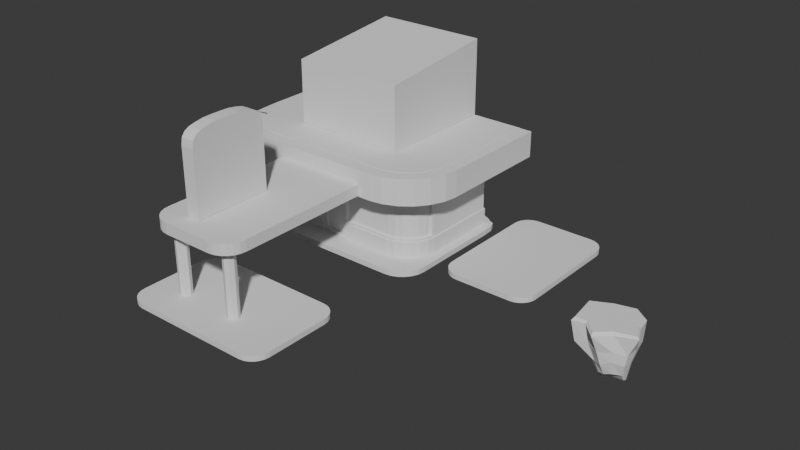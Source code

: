 # Source: 004_MainCabinDetail.blend  (saved by Blender 4.4.30; exported with 4.5.12 LTS)
import bpy
from mathutils import Matrix  # noqa: F401  (used for matrix-valued properties, if any)

bpy.ops.wm.read_factory_settings(use_empty=True)
scene = bpy.context.scene
scene.name = 'Scene'

# ---- collections
col_collection = bpy.data.collections.new('Collection'); scene.collection.children.link(col_collection)

# ---- world
world_world = bpy.data.worlds.new('World'); scene.world = world_world
world_world.use_nodes = True; world_world.node_tree.nodes.clear()
_N = world_world.node_tree.nodes; _L = world_world.node_tree.links
n0 = _N.new('ShaderNodeOutputWorld'); n0.name = 'World Output'; n0.location = (300, 300)
n1 = _N.new('ShaderNodeBackground'); n1.name = 'Background'; n1.location = (10, 300)
n1.inputs[0].default_value = (0.05088, 0.05088, 0.05088, 1.0)
_L.new(n1.outputs[0], n0.inputs[0])
n0.is_active_output = True
world_world.color = (0.05088, 0.05088, 0.05088)
world_world.sun_shadow_jitter_overblur = 0.0

# ---- meshes
me_cube = bpy.data.meshes.new('Cube')
me_cube.from_pydata([(-0.9658, -0.7679, 0.1), (-1.015, -0.649, 0.1), (-1.032, -0.5215, 0.1), (-1.032, 1.366, 0.1), (2.915, 1.289, 0.0), (2.423, 1.782, 0.0), (2.899, 1.493, 0.0), (2.849, 1.612, 0.0), (2.771, 1.637, 0.0), (2.669, 1.716, 0.0), (2.55, 1.765, 0.0), (-1.032, 1.366, 0.0), (-0.5391, 1.782, 0.0), (-1.015, 1.493, 0.0), (-0.9658, 1.612, 0.0), (-0.8875, 1.637, 0.0), (-0.7855, 1.716, 0.0), (-0.6667, 1.765, 0.0), (2.423, -1.014, 0.0), (2.915, -0.5215, 0.0), (2.55, -0.9974, 0.0), (2.669, -0.9482, 0.0), (2.771, -0.8699, 0.0), (2.849, -0.7679, 0.0), (2.899, -0.649, 0.0), (-1.032, -0.5215, 0.0), (-0.5391, -1.014, 0.0), (-1.015, -0.649, 0.0), (-0.9658, -0.7679, 0.0), (-0.8875, -0.8699, 0.0), (-0.7855, -0.9482, 0.0), (-0.6667, -0.9974, 0.0), (3.493, -0.3774, 0.0), (3.169, -0.05341, 0.0), (3.409, -0.3664, 0.0), (3.331, -0.334, 0.0), (3.263, -0.2825, 0.0), (3.212, -0.2154, 0.0), (3.18, -0.1373, 0.0), (4.924, -0.05341, 0.0), (4.6, -0.3774, 0.0), (4.913, -0.1373, 0.0), (4.88, -0.2154, 0.0), (4.829, -0.2825, 0.0), (4.762, -0.334, 0.0), (4.684, -0.3664, 0.0), (3.493, 2.21, 0.0), (3.169, 1.886, 0.0), (3.409, 2.199, 0.0), (3.331, 2.167, 0.0), (3.263, 2.116, 0.0), (3.212, 2.048, 0.0), (3.18, 1.97, 0.0), (4.6, 2.21, 0.0), (4.924, 1.886, 0.0), (4.684, 2.199, 0.0), (4.762, 2.167, 0.0), (4.829, 2.116, 0.0), (4.88, 2.048, 0.0), (4.913, 1.97, 0.0), (0.117, -2.529, 0.0), (-0.2236, -2.869, 0.0), (0.02886, -2.54, 0.0), (-0.05329, -2.574, 0.0), (-0.1238, -2.629, 0.0), (-0.178, -2.699, 0.0), (-0.212, -2.781, 0.0), (0.117, -4.431, 0.0), (-0.2236, -4.09, 0.0), (0.02886, -4.419, 0.0), (-0.05329, -4.385, 0.0), (-0.1238, -4.331, 0.0), (-0.178, -4.261, 0.0), (-0.212, -4.178, 0.0), (2.756, -2.869, 0.0), (2.415, -2.529, 0.0), (2.744, -2.781, 0.0), (2.71, -2.699, 0.0), (2.656, -2.629, 0.0), (2.586, -2.574, 0.0), (2.504, -2.54, 0.0), (2.415, -4.431, 0.0), (2.756, -4.09, 0.0), (2.504, -4.419, 0.0), (2.586, -4.385, 0.0), (2.656, -4.331, 0.0), (2.71, -4.261, 0.0), (2.744, -4.178, 0.0), (-0.8875, -0.8699, 0.1), (-0.7855, -0.9482, 0.1), (-0.6667, -0.9974, 0.1), (-0.5391, -1.014, 0.1), (2.423, -1.014, 0.1), (2.55, -0.9974, 0.1), (2.669, -0.9482, 0.1), (2.771, -0.8699, 0.1), (2.849, -0.7679, 0.1), (2.899, -0.649, 0.1), (2.915, -0.5215, 0.1), (2.915, 1.289, 0.1), (2.899, 1.493, 0.1), (2.849, 1.612, 0.1), (2.771, 1.637, 0.1), (2.669, 1.716, 0.1), (2.55, 1.765, 0.1), (2.423, 1.782, 0.1), (-0.5391, 1.782, 0.1), (-0.6667, 1.765, 0.1), (-0.7855, 1.716, 0.1), (-0.8875, 1.637, 0.1), (-0.9658, 1.612, 0.1), (-1.015, 1.493, 0.1), (3.169, 1.886, 0.1), (3.169, -0.05341, 0.1), (3.18, -0.1373, 0.1), (3.212, -0.2154, 0.1), (3.263, -0.2825, 0.1), (3.331, -0.334, 0.1), (3.409, -0.3664, 0.1), (3.493, -0.3774, 0.1), (4.6, -0.3774, 0.1), (4.684, -0.3664, 0.1), (4.762, -0.334, 0.1), (4.829, -0.2825, 0.1), (4.88, -0.2154, 0.1), (4.913, -0.1373, 0.1), (4.924, -0.05341, 0.1), (4.924, 1.886, 0.1), (4.913, 1.97, 0.1), (4.88, 2.048, 0.1), (4.829, 2.116, 0.1), (4.762, 2.167, 0.1), (4.684, 2.199, 0.1), (4.6, 2.21, 0.1), (3.493, 2.21, 0.1), (3.409, 2.199, 0.1), (3.331, 2.167, 0.1), (3.263, 2.116, 0.1), (3.212, 2.048, 0.1), (3.18, 1.97, 0.1), (0.117, -4.431, 0.1), (2.415, -4.431, 0.1), (2.504, -4.419, 0.1), (2.586, -4.385, 0.1), (2.656, -4.331, 0.1), (2.71, -4.261, 0.1), (2.744, -4.178, 0.1), (2.756, -4.09, 0.1), (2.756, -2.869, 0.1), (2.744, -2.781, 0.1), (2.71, -2.699, 0.1), (2.656, -2.629, 0.1), (2.586, -2.574, 0.1), (2.504, -2.54, 0.1), (2.415, -2.529, 0.1), (0.117, -2.529, 0.1), (0.02886, -2.54, 0.1), (-0.05329, -2.574, 0.1), (-0.1238, -2.629, 0.1), (-0.178, -2.699, 0.1), (-0.212, -2.781, 0.1), (-0.2236, -2.869, 0.1), (-0.2236, -4.09, 0.1), (-0.212, -4.178, 0.1), (-0.178, -4.261, 0.1), (-0.1238, -4.331, 0.1), (-0.05329, -4.385, 0.1), (0.02886, -4.419, 0.1)], [], [(2, 1, 0, 88, 89, 90, 91, 92, 93, 94, 95, 96, 97, 98, 99, 100, 101, 102, 103, 104, 105, 106, 107, 108, 109, 110, 111, 3), (25, 11, 13, 14, 15, 16, 17, 12, 5, 10, 9, 8, 7, 6, 4, 19, 24, 23, 22, 21, 20, 18, 26, 31, 30, 29, 28, 27), (33, 47, 52, 51, 50, 49, 48, 46, 53, 55, 56, 57, 58, 59, 54, 39, 41, 42, 43, 44, 45, 40, 32, 34, 35, 36, 37, 38), (81, 67, 69, 70, 71, 72, 73, 68, 61, 66, 65, 64, 63, 62, 60, 75, 80, 79, 78, 77, 76, 74, 82, 87, 86, 85, 84, 83), (113, 114, 115, 116, 117, 118, 119, 120, 121, 122, 123, 124, 125, 126, 127, 128, 129, 130, 131, 132, 133, 134, 135, 136, 137, 138, 139, 112), (141, 142, 143, 144, 145, 146, 147, 148, 149, 150, 151, 152, 153, 154, 155, 156, 157, 158, 159, 160, 161, 162, 163, 164, 165, 166, 167, 140), (61, 68, 162, 161), (48, 49, 136, 135), (15, 14, 110, 109), (68, 73, 163, 162), (49, 50, 137, 136), (14, 13, 111, 110), (11, 25, 2, 3), (73, 72, 164, 163), (50, 51, 138, 137), (13, 11, 3, 111), (25, 27, 1, 2), (72, 71, 165, 164), (51, 52, 139, 138), (47, 33, 113, 112), (27, 28, 0, 1), (71, 70, 166, 165), (52, 47, 112, 139), (33, 38, 114, 113), (28, 29, 88, 0), (70, 69, 167, 166), (67, 81, 141, 140), (38, 37, 115, 114), (29, 30, 89, 88), (69, 67, 140, 167), (81, 83, 142, 141), (37, 36, 116, 115), (30, 31, 90, 89), (83, 84, 143, 142), (36, 35, 117, 116), (31, 26, 91, 90), (84, 85, 144, 143), (35, 34, 118, 117), (26, 18, 92, 91), (85, 86, 145, 144), (34, 32, 119, 118), (18, 20, 93, 92), (86, 87, 146, 145), (32, 40, 120, 119), (20, 21, 94, 93), (87, 82, 147, 146), (40, 45, 121, 120), (21, 22, 95, 94), (82, 74, 148, 147), (45, 44, 122, 121), (22, 23, 96, 95), (74, 76, 149, 148), (44, 43, 123, 122), (23, 24, 97, 96), (76, 77, 150, 149), (43, 42, 124, 123), (24, 19, 98, 97), (77, 78, 151, 150), (42, 41, 125, 124), (19, 4, 99, 98), (78, 79, 152, 151), (41, 39, 126, 125), (4, 6, 100, 99), (79, 80, 153, 152), (39, 54, 127, 126), (6, 7, 101, 100), (80, 75, 154, 153), (54, 59, 128, 127), (7, 8, 102, 101), (75, 60, 155, 154), (59, 58, 129, 128), (8, 9, 103, 102), (60, 62, 156, 155), (58, 57, 130, 129), (9, 10, 104, 103), (62, 63, 157, 156), (57, 56, 131, 130), (10, 5, 105, 104), (63, 64, 158, 157), (56, 55, 132, 131), (5, 12, 106, 105), (64, 65, 159, 158), (55, 53, 133, 132), (12, 17, 107, 106), (65, 66, 160, 159), (53, 46, 134, 133), (17, 16, 108, 107), (66, 61, 161, 160), (46, 48, 135, 134), (16, 15, 109, 108)])
_uv = me_cube.uv_layers.new(name='UVMap')
_uv.uv.foreach_set('vector', [0.0, 0.1826, 0.00428, 0.1354, 0.01683, 0.09131, 0.03679, 0.05349, 0.0628, 0.02447, 0.0931, 0.006222, 0.1256, 0.0, 0.8744, 0.0, 0.9069, 0.006222, 0.9372, 0.02447, 0.9632, 0.05349, 0.9832, 0.09131, 0.9957, 0.1354, 1.0, 0.1826, 1.0, 0.8174, 0.9957, 0.8646, 0.9832, 0.9087, 0.9632, 0.9465, 0.9372, 0.9755, 0.9069, 0.9938, 0.8744, 1.0, 0.1256, 1.0, 0.0931, 0.9938, 0.0628, 0.9755, 0.03679, 0.9465, 0.01683, 0.9087, 0.00428, 0.8646, 0.0, 0.8174, 0.0, 0.1826, 0.0, 0.8174, 0.00428, 0.8646, 0.01683, 0.9087, 0.03679, 0.9465, 0.0628, 0.9755, 0.0931, 0.9938, 0.1256, 1.0, 0.8744, 1.0, 0.9069, 0.9938, 0.9372, 0.9755, 0.9632, 0.9465, 0.9832, 0.9087, 0.9957, 0.8646, 1.0, 0.8174, 1.0, 0.1826, 0.9957, 0.1354, 0.9832, 0.09131, 0.9632, 0.05349, 0.9372, 0.02447, 0.9069, 0.006222, 0.8744, 0.0, 0.1256, 0.0, 0.0931, 0.006222, 0.0628, 0.02447, 0.03679, 0.05349, 0.01683, 0.09131, 0.00428, 0.1354, 0.0, 0.1252, 0.0, 0.8748, 0.00629, 0.9072, 0.02473, 0.9374, 0.05407, 0.9633, 0.0923, 0.9832, 0.1368, 0.9957, 0.1846, 1.0, 0.8154, 1.0, 0.8632, 0.9957, 0.9077, 0.9832, 0.9459, 0.9633, 0.9753, 0.9374, 0.9937, 0.9072, 1.0, 0.8748, 1.0, 0.1252, 0.9937, 0.09279, 0.9753, 0.0626, 0.9459, 0.03667, 0.9077, 0.01677, 0.8632, 0.004266, 0.8154, 0.0, 0.1846, 0.0, 0.1368, 0.004266, 0.0923, 0.01677, 0.05407, 0.03667, 0.02473, 0.0626, 0.00629, 0.09279, 0.0, 0.1143, 0.0, 0.8857, 0.006102, 0.9153, 0.02399, 0.9428, 0.05245, 0.9665, 0.08954, 0.9847, 0.1327, 0.9961, 0.1791, 1.0, 0.8209, 1.0, 0.8673, 0.9961, 0.9105, 0.9847, 0.9475, 0.9665, 0.976, 0.9428, 0.9939, 0.9153, 1.0, 0.8857, 1.0, 0.1143, 0.9939, 0.08473, 0.976, 0.05716, 0.9475, 0.03348, 0.9105, 0.01531, 0.8673, 0.003895, 0.8209, 0.0, 0.1791, 0.0, 0.1327, 0.003895, 0.08954, 0.01531, 0.05245, 0.03348, 0.02399, 0.05716, 0.006102, 0.08473, 0.0, 0.1252, 0.00629, 0.09279, 0.02473, 0.0626, 0.05407, 0.03667, 0.0923, 0.01677, 0.1368, 0.004266, 0.1846, 0.0, 0.8154, 0.0, 0.8632, 0.004266, 0.9077, 0.01677, 0.9459, 0.03667, 0.9753, 0.0626, 0.9937, 0.09279, 1.0, 0.1252, 1.0, 0.8748, 0.9937, 0.9072, 0.9753, 0.9374, 0.9459, 0.9633, 0.9077, 0.9832, 0.8632, 0.9957, 0.8154, 1.0, 0.1846, 1.0, 0.1368, 0.9957, 0.0923, 0.9832, 0.05407, 0.9633, 0.02473, 0.9374, 0.00629, 0.9072, 0.0, 0.8748, 0.0, 0.1143, 0.006102, 0.08473, 0.02399, 0.05716, 0.05245, 0.03348, 0.08954, 0.01531, 0.1327, 0.003895, 0.1791, 0.0, 0.8209, 0.0, 0.8673, 0.003895, 0.9105, 0.01531, 0.9475, 0.03348, 0.976, 0.05716, 0.9939, 0.08473, 1.0, 0.1143, 1.0, 0.8857, 0.9939, 0.9153, 0.976, 0.9428, 0.9475, 0.9665, 0.9105, 0.9847, 0.8673, 0.9961, 0.8209, 1.0, 0.1791, 1.0, 0.1327, 0.9961, 0.08954, 0.9847, 0.05245, 0.9665, 0.02399, 0.9428, 0.006102, 0.9153, 0.0, 0.8857, 0.8209, 1.0, 0.1791, 1.0, 0.1791, 1.0, 0.8209, 1.0, 0.1368, 0.9957, 0.0923, 0.9832, 0.0923, 0.9832, 0.1368, 0.9957, 0.03679, 0.9465, 0.01683, 0.9087, 0.01683, 0.9087, 0.03679, 0.9465, 0.1791, 1.0, 0.1327, 0.9961, 0.1327, 0.9961, 0.1791, 1.0, 0.0923, 0.9832, 0.05407, 0.9633, 0.05407, 0.9633, 0.0923, 0.9832, 0.01683, 0.9087, 0.00428, 0.8646, 0.00428, 0.8646, 0.01683, 0.9087, 0.0, 0.8174, 0.0, 0.1826, 0.0, 0.1826, 0.0, 0.8174, 0.1327, 0.9961, 0.08954, 0.9847, 0.08954, 0.9847, 0.1327, 0.9961, 0.05407, 0.9633, 0.02473, 0.9374, 0.02473, 0.9374, 0.05407, 0.9633, 0.00428, 0.8646, 0.0, 0.8174, 0.0, 0.8174, 0.00428, 0.8646, 0.0, 0.1826, 0.00428, 0.1354, 0.00428, 0.1354, 0.0, 0.1826, 0.08954, 0.9847, 0.05245, 0.9665, 0.05245, 0.9665, 0.08954, 0.9847, 0.02473, 0.9374, 0.00629, 0.9072, 0.00629, 0.9072, 0.02473, 0.9374, 0.0, 0.8748, 0.0, 0.1252, 0.0, 0.1252, 0.0, 0.8748, 0.00428, 0.1354, 0.01683, 0.09131, 0.01683, 0.09131, 0.00428, 0.1354, 0.05245, 0.9665, 0.02399, 0.9428, 0.02399, 0.9428, 0.05245, 0.9665, 0.00629, 0.9072, 0.0, 0.8748, 0.0, 0.8748, 0.00629, 0.9072, 0.0, 0.1252, 0.00629, 0.09279, 0.00629, 0.09279, 0.0, 0.1252, 0.01683, 0.09131, 0.03679, 0.05349, 0.03679, 0.05349, 0.01683, 0.09131, 0.02399, 0.9428, 0.006102, 0.9153, 0.006102, 0.9153, 0.02399, 0.9428, 0.0, 0.8857, 0.0, 0.1143, 0.0, 0.1143, 0.0, 0.8857, 0.00629, 0.09279, 0.02473, 0.0626, 0.02473, 0.0626, 0.00629, 0.09279, 0.03679, 0.05349, 0.0628, 0.02447, 0.0628, 0.02447, 0.03679, 0.05349, 0.006102, 0.9153, 0.0, 0.8857, 0.0, 0.8857, 0.006102, 0.9153, 0.0, 0.1143, 0.006102, 0.08473, 0.006102, 0.08473, 0.0, 0.1143, 0.02473, 0.0626, 0.05407, 0.03667, 0.05407, 0.03667, 0.02473, 0.0626, 0.0628, 0.02447, 0.0931, 0.006222, 0.0931, 0.006222, 0.0628, 0.02447, 0.006102, 0.08473, 0.02399, 0.05716, 0.02399, 0.05716, 0.006102, 0.08473, 0.05407, 0.03667, 0.0923, 0.01677, 0.0923, 0.01677, 0.05407, 0.03667, 0.0931, 0.006222, 0.1256, 0.0, 0.1256, 0.0, 0.0931, 0.006222, 0.02399, 0.05716, 0.05245, 0.03348, 0.05245, 0.03348, 0.02399, 0.05716, 0.0923, 0.01677, 0.1368, 0.004266, 0.1368, 0.004266, 0.0923, 0.01677, 0.1256, 0.0, 0.8744, 0.0, 0.8744, 0.0, 0.1256, 0.0, 0.05245, 0.03348, 0.08954, 0.01531, 0.08954, 0.01531, 0.05245, 0.03348, 0.1368, 0.004266, 0.1846, 0.0, 0.1846, 0.0, 0.1368, 0.004266, 0.8744, 0.0, 0.9069, 0.006222, 0.9069, 0.006222, 0.8744, 0.0, 0.08954, 0.01531, 0.1327, 0.003895, 0.1327, 0.003895, 0.08954, 0.01531, 0.1846, 0.0, 0.8154, 0.0, 0.8154, 0.0, 0.1846, 0.0, 0.9069, 0.006222, 0.9372, 0.02447, 0.9372, 0.02447, 0.9069, 0.006222, 0.1327, 0.003895, 0.1791, 0.0, 0.1791, 0.0, 0.1327, 0.003895, 0.8154, 0.0, 0.8632, 0.004266, 0.8632, 0.004266, 0.8154, 0.0, 0.9372, 0.02447, 0.9632, 0.05349, 0.9632, 0.05349, 0.9372, 0.02447, 0.1791, 0.0, 0.8209, 0.0, 0.8209, 0.0, 0.1791, 0.0, 0.8632, 0.004266, 0.9077, 0.01677, 0.9077, 0.01677, 0.8632, 0.004266, 0.9632, 0.05349, 0.9832, 0.09131, 0.9832, 0.09131, 0.9632, 0.05349, 0.8209, 0.0, 0.8673, 0.003895, 0.8673, 0.003895, 0.8209, 0.0, 0.9077, 0.01677, 0.9459, 0.03667, 0.9459, 0.03667, 0.9077, 0.01677, 0.9832, 0.09131, 0.9957, 0.1354, 0.9957, 0.1354, 0.9832, 0.09131, 0.8673, 0.003895, 0.9105, 0.01531, 0.9105, 0.01531, 0.8673, 0.003895, 0.9459, 0.03667, 0.9753, 0.0626, 0.9753, 0.0626, 0.9459, 0.03667, 0.9957, 0.1354, 1.0, 0.1826, 1.0, 0.1826, 0.9957, 0.1354, 0.9105, 0.01531, 0.9475, 0.03348, 0.9475, 0.03348, 0.9105, 0.01531, 0.9753, 0.0626, 0.9937, 0.09279, 0.9937, 0.09279, 0.9753, 0.0626, 1.0, 0.1826, 1.0, 0.8174, 1.0, 0.8174, 1.0, 0.1826, 0.9475, 0.03348, 0.976, 0.05716, 0.976, 0.05716, 0.9475, 0.03348, 0.9937, 0.09279, 1.0, 0.1252, 1.0, 0.1252, 0.9937, 0.09279, 1.0, 0.8174, 0.9957, 0.8646, 0.9957, 0.8646, 1.0, 0.8174, 0.976, 0.05716, 0.9939, 0.08473, 0.9939, 0.08473, 0.976, 0.05716, 1.0, 0.1252, 1.0, 0.8748, 1.0, 0.8748, 1.0, 0.1252, 0.9957, 0.8646, 0.9832, 0.9087, 0.9832, 0.9087, 0.9957, 0.8646, 0.9939, 0.08473, 1.0, 0.1143, 1.0, 0.1143, 0.9939, 0.08473, 1.0, 0.8748, 0.9937, 0.9072, 0.9937, 0.9072, 1.0, 0.8748, 0.9832, 0.9087, 0.9632, 0.9465, 0.9632, 0.9465, 0.9832, 0.9087, 1.0, 0.1143, 1.0, 0.8857, 1.0, 0.8857, 1.0, 0.1143, 0.9937, 0.9072, 0.9753, 0.9374, 0.9753, 0.9374, 0.9937, 0.9072, 0.9632, 0.9465, 0.9372, 0.9755, 0.9372, 0.9755, 0.9632, 0.9465, 1.0, 0.8857, 0.9939, 0.9153, 0.9939, 0.9153, 1.0, 0.8857, 0.9753, 0.9374, 0.9459, 0.9633, 0.9459, 0.9633, 0.9753, 0.9374, 0.9372, 0.9755, 0.9069, 0.9938, 0.9069, 0.9938, 0.9372, 0.9755, 0.9939, 0.9153, 0.976, 0.9428, 0.976, 0.9428, 0.9939, 0.9153, 0.9459, 0.9633, 0.9077, 0.9832, 0.9077, 0.9832, 0.9459, 0.9633, 0.9069, 0.9938, 0.8744, 1.0, 0.8744, 1.0, 0.9069, 0.9938, 0.976, 0.9428, 0.9475, 0.9665, 0.9475, 0.9665, 0.976, 0.9428, 0.9077, 0.9832, 0.8632, 0.9957, 0.8632, 0.9957, 0.9077, 0.9832, 0.8744, 1.0, 0.1256, 1.0, 0.1256, 1.0, 0.8744, 1.0, 0.9475, 0.9665, 0.9105, 0.9847, 0.9105, 0.9847, 0.9475, 0.9665, 0.8632, 0.9957, 0.8154, 1.0, 0.8154, 1.0, 0.8632, 0.9957, 0.1256, 1.0, 0.0931, 0.9938, 0.0931, 0.9938, 0.1256, 1.0, 0.9105, 0.9847, 0.8673, 0.9961, 0.8673, 0.9961, 0.9105, 0.9847, 0.8154, 1.0, 0.1846, 1.0, 0.1846, 1.0, 0.8154, 1.0, 0.0931, 0.9938, 0.0628, 0.9755, 0.0628, 0.9755, 0.0931, 0.9938, 0.8673, 0.9961, 0.8209, 1.0, 0.8209, 1.0, 0.8673, 0.9961, 0.1846, 1.0, 0.1368, 0.9957, 0.1368, 0.9957, 0.1846, 1.0, 0.0628, 0.9755, 0.03679, 0.9465, 0.03679, 0.9465, 0.0628, 0.9755])
me_cube.update()
me_cube_001 = bpy.data.meshes.new('Cube.001')
me_cube_001.from_pydata([(-0.9227, 1.498, 1.581), (2.702, 1.498, 1.581), (-0.9227, 1.498, 0.09999), (2.702, 1.498, 0.09999), (-0.3332, -0.5783, 0.09999), (-0.9227, 0.01115, 0.09999), (-0.4858, -0.5582, 0.09999), (-0.628, -0.4993, 0.09999), (-0.7501, -0.4057, 0.09999), (-0.8437, -0.2836, 0.09999), (-0.9026, -0.1414, 0.09999), (2.702, 0.01115, 0.09999), (2.112, -0.5783, 0.09999), (2.682, -0.1414, 0.09999), (2.623, -0.2836, 0.09999), (2.529, -0.4057, 0.09999), (2.407, -0.4993, 0.09999), (2.265, -0.5582, 0.09999), (-0.9227, 0.01115, 1.581), (-0.9026, -0.1414, 1.581), (-0.8437, -0.2836, 1.581), (-0.7501, -0.4057, 1.581), (-0.628, -0.4993, 1.581), (-0.4858, -0.5582, 1.581), (-0.3332, -0.5783, 1.581), (2.112, -0.5783, 1.581), (2.265, -0.5582, 1.581), (2.407, -0.4993, 1.581), (2.529, -0.4057, 1.581), (2.623, -0.2836, 1.581), (2.682, -0.1414, 1.581), (2.702, 0.01115, 1.581), (2.112, -0.5783, 1.315), (-0.3332, -0.5783, 1.315), (-0.9227, 0.01115, 1.315), (-0.9227, 1.498, 1.315), (2.265, -0.5582, 1.315), (-0.9026, -0.1414, 1.315), (2.407, -0.4993, 1.315), (-0.8437, -0.2836, 1.315), (2.529, -0.4057, 1.315), (-0.7501, -0.4057, 1.315), (2.623, -0.2836, 1.315), (-0.628, -0.4993, 1.315), (2.682, -0.1414, 1.315), (-0.4858, -0.5582, 1.315), (2.702, 0.01115, 1.315), (2.702, 1.498, 1.315), (-0.3332, -0.5783, 0.4045), (-0.9227, 1.498, 0.4045), (2.702, 1.498, 0.4045), (2.112, -0.5783, 0.4045), (-0.9227, 0.01115, 0.4045), (2.265, -0.5582, 0.4045), (-0.9026, -0.1414, 0.4045), (2.407, -0.4993, 0.4045), (-0.8437, -0.2836, 0.4045), (2.529, -0.4057, 0.4045), (-0.7501, -0.4057, 0.4045), (2.623, -0.2836, 0.4045), (-0.628, -0.4993, 0.4045), (2.682, -0.1414, 0.4045), (-0.4858, -0.5582, 0.4045), (2.702, 0.01115, 0.4045), (0.6307, -0.5783, 0.09999), (1.124, -0.5783, 0.09999), (0.6307, -0.5783, 1.581), (1.124, -0.5783, 1.581), (1.124, -0.5783, 1.315), (0.6307, -0.5783, 1.315), (1.124, -0.5783, 0.4045), (0.6307, -0.5783, 0.4045)], [], [(68, 32, 25, 67), (35, 34, 18, 0), (32, 36, 26, 25), (34, 37, 19, 18), (36, 38, 27, 26), (37, 39, 20, 19), (38, 40, 28, 27), (39, 41, 21, 20), (40, 42, 29, 28), (41, 43, 22, 21), (42, 44, 30, 29), (43, 45, 23, 22), (44, 46, 31, 30), (45, 33, 24, 23), (47, 35, 0, 1), (46, 47, 1, 31), (63, 50, 47, 46), (50, 49, 35, 47), (49, 52, 34, 35), (65, 12, 51, 70), (2, 5, 52, 49), (12, 17, 53, 51), (5, 10, 54, 52), (17, 16, 55, 53), (10, 9, 56, 54), (16, 15, 57, 55), (9, 8, 58, 56), (15, 14, 59, 57), (8, 7, 60, 58), (14, 13, 61, 59), (7, 6, 62, 60), (13, 11, 63, 61), (6, 4, 48, 62), (3, 2, 49, 50), (11, 3, 50, 63), (4, 64, 71, 48), (33, 69, 66, 24), (69, 68, 67, 66)])
_uv = me_cube_001.uv_layers.new(name='UVMap')
_uv.uv.foreach_set('vector', [0.6092, 0.0, 0.8374, 0.0, 0.8374, 0.0, 0.6092, 0.0, 0.0, 1.0, 0.0, 0.2839, 0.0, 0.2839, 0.0, 1.0, 0.8374, 0.0, 0.8795, 0.009672, 0.8795, 0.009672, 0.8374, 0.0, 0.0, 0.2839, 0.005542, 0.2104, 0.005542, 0.2104, 0.0, 0.2839, 0.8795, 0.009672, 0.9187, 0.03803, 0.9187, 0.03803, 0.8795, 0.009672, 0.005542, 0.2104, 0.02179, 0.1419, 0.02179, 0.1419, 0.005542, 0.2104, 0.9187, 0.03803, 0.9524, 0.08314, 0.9524, 0.08314, 0.9187, 0.03803, 0.02179, 0.1419, 0.04764, 0.08314, 0.04764, 0.08314, 0.02179, 0.1419, 0.9524, 0.08314, 0.9782, 0.1419, 0.9782, 0.1419, 0.9524, 0.08314, 0.04764, 0.08314, 0.08132, 0.03803, 0.08132, 0.03803, 0.04764, 0.08314, 0.9782, 0.1419, 0.9945, 0.2104, 0.9945, 0.2104, 0.9782, 0.1419, 0.08132, 0.03803, 0.1205, 0.009672, 0.1205, 0.009672, 0.08132, 0.03803, 0.9945, 0.2104, 1.0, 0.2839, 1.0, 0.2839, 0.9945, 0.2104, 0.1205, 0.009672, 0.1626, 0.0, 0.1626, 0.0, 0.1205, 0.009672, 1.0, 1.0, 0.0, 1.0, 0.0, 1.0, 1.0, 1.0, 1.0, 0.2839, 1.0, 1.0, 1.0, 1.0, 1.0, 0.2839, 1.0, 0.2839, 1.0, 1.0, 1.0, 1.0, 1.0, 0.2839, 1.0, 1.0, 0.0, 1.0, 0.0, 1.0, 1.0, 1.0, 0.0, 1.0, 0.0, 0.2839, 0.0, 0.2839, 0.0, 1.0, 0.6092, 0.0, 0.8374, 0.0, 0.8374, 0.0, 0.6092, 0.0, 0.0, 1.0, 0.0, 0.2839, 0.0, 0.2839, 0.0, 1.0, 0.8374, 0.0, 0.8795, 0.009672, 0.8795, 0.009672, 0.8374, 0.0, 0.0, 0.2839, 0.005542, 0.2104, 0.005542, 0.2104, 0.0, 0.2839, 0.8795, 0.009672, 0.9187, 0.03803, 0.9187, 0.03803, 0.8795, 0.009672, 0.005542, 0.2104, 0.02179, 0.1419, 0.02179, 0.1419, 0.005542, 0.2104, 0.9187, 0.03803, 0.9524, 0.08314, 0.9524, 0.08314, 0.9187, 0.03803, 0.02179, 0.1419, 0.04764, 0.08314, 0.04764, 0.08314, 0.02179, 0.1419, 0.9524, 0.08314, 0.9782, 0.1419, 0.9782, 0.1419, 0.9524, 0.08314, 0.04764, 0.08314, 0.08132, 0.03803, 0.08132, 0.03803, 0.04764, 0.08314, 0.9782, 0.1419, 0.9945, 0.2104, 0.9945, 0.2104, 0.9782, 0.1419, 0.08132, 0.03803, 0.1205, 0.009672, 0.1205, 0.009672, 0.08132, 0.03803, 0.9945, 0.2104, 1.0, 0.2839, 1.0, 0.2839, 0.9945, 0.2104, 0.1205, 0.009672, 0.1626, 0.0, 0.1626, 0.0, 0.1205, 0.009672, 1.0, 1.0, 0.0, 1.0, 0.0, 1.0, 1.0, 1.0, 1.0, 0.2839, 1.0, 1.0, 1.0, 1.0, 1.0, 0.2839, 0.1626, 0.0, 0.3843, 0.0, 0.3843, 0.0, 0.1626, 0.0, 0.1626, 0.0, 0.3843, 0.0, 0.3843, 0.0, 0.1626, 0.0, 0.3843, 0.0, 0.6092, 0.0, 0.6092, 0.0, 0.3843, 0.0])
me_cube_001.update()
me_cube_002 = bpy.data.meshes.new('Cube.002')
me_cube_002.from_pydata([(0.09771, -0.5783, 1.581), (1.916, -0.5783, 1.581), (1.916, -0.5783, 1.373), (0.09771, -0.5783, 1.373), (0.09771, -3.666, 1.581), (0.5167, -4.085, 1.581), (0.112, -3.774, 1.581), (0.1538, -3.875, 1.581), (0.2204, -3.962, 1.581), (0.3072, -4.029, 1.581), (0.4082, -4.07, 1.581), (1.916, -3.666, 1.581), (1.497, -4.085, 1.581), (1.902, -3.774, 1.581), (1.86, -3.875, 1.581), (1.794, -3.962, 1.581), (1.707, -4.029, 1.581), (1.606, -4.07, 1.581), (1.916, -3.666, 1.373), (0.09771, -3.666, 1.373), (0.112, -3.774, 1.373), (0.1538, -3.875, 1.373), (0.2204, -3.962, 1.373), (0.3072, -4.029, 1.373), (0.4082, -4.07, 1.373), (0.5167, -4.085, 1.373), (1.497, -4.085, 1.373), (1.606, -4.07, 1.373), (1.707, -4.029, 1.373), (1.794, -3.962, 1.373), (1.86, -3.875, 1.373), (1.902, -3.774, 1.373)], [], [(2, 18, 31, 30, 29, 28, 27, 26, 25, 24, 23, 22, 21, 20, 19, 3), (1, 0, 4, 6, 7, 8, 9, 10, 5, 12, 17, 16, 15, 14, 13, 11), (9, 23, 24, 10), (13, 31, 18, 11), (10, 24, 25, 5), (11, 18, 2, 1), (5, 25, 26, 12), (0, 3, 19, 4), (12, 26, 27, 17), (4, 19, 20, 6), (17, 27, 28, 16), (6, 20, 21, 7), (1, 2, 3, 0), (16, 28, 29, 15), (7, 21, 22, 8), (15, 29, 30, 14), (8, 22, 23, 9), (14, 30, 31, 13)])
_uv = me_cube_002.uv_layers.new(name='UVMap')
_uv.uv.foreach_set('vector', [0.0, 0.0, 0.0, 0.0, 0.0, 0.0, 0.0, 0.0, 0.0, 0.0, 0.0, 0.0, 0.0, 0.0, 0.0, 0.0, 0.0, 0.0, 0.0, 0.0, 0.0, 0.0, 0.0, 0.0, 0.0, 0.0, 0.0, 0.0, 0.0, 0.0, 0.0, 0.0, 0.0, 0.0, 0.0, 0.0, 0.0, 0.0, 0.0, 0.0, 0.0, 0.0, 0.0, 0.0, 0.0, 0.0, 0.0, 0.0, 0.0, 0.0, 0.0, 0.0, 0.0, 0.0, 0.0, 0.0, 0.0, 0.0, 0.0, 0.0, 0.0, 0.0, 0.0, 0.0, 0.0, 0.0, 0.0, 0.0, 0.0, 0.0, 0.0, 0.0, 0.0, 0.0, 0.0, 0.0, 0.0, 0.0, 0.0, 0.0, 0.0, 0.0, 0.0, 0.0, 0.0, 0.0, 0.0, 0.0, 0.0, 0.0, 0.0, 0.0, 0.0, 0.0, 0.0, 0.0, 0.0, 0.0, 0.0, 0.0, 0.0, 0.0, 0.0, 0.0, 0.0, 0.0, 0.0, 0.0, 0.0, 0.0, 0.0, 0.0, 0.0, 0.0, 0.0, 0.0, 0.0, 0.0, 0.0, 0.0, 0.0, 0.0, 0.0, 0.0, 0.0, 0.0, 0.0, 0.0, 0.0, 0.0, 0.0, 0.0, 0.0, 0.0, 0.0, 0.0, 0.0, 0.0, 0.0, 0.0, 0.0, 0.0, 0.0, 0.0, 0.0, 0.0, 0.0, 0.0, 0.0, 0.0, 0.0, 0.0, 0.0, 0.0, 0.0, 0.0, 0.0, 0.0, 0.0, 0.0, 0.0, 0.0, 0.0, 0.0, 0.0, 0.0, 0.0, 0.0, 0.0, 0.0, 0.0, 0.0, 0.0, 0.0, 0.0, 0.0, 0.0, 0.0, 0.0, 0.0, 0.0, 0.0, 0.0, 0.0, 0.0, 0.0, 0.0, 0.0, 0.0, 0.0, 0.0, 0.0])
me_cube_002.update()
me_cube_003 = bpy.data.meshes.new('Cube.003')
me_cube_003.from_pydata([(0.6411, -3.717, 1.582), (0.8977, -3.717, 1.582), (0.6411, -2.236, 1.582), (0.8977, -2.236, 1.582), (0.6411, -3.717, 2.809), (0.6411, -3.077, 3.136), (0.6411, -3.695, 2.942), (0.6411, -3.631, 3.025), (0.6411, -3.53, 3.077), (0.6411, -3.397, 3.107), (0.6411, -3.243, 3.131), (0.8977, -3.077, 3.136), (0.8977, -3.717, 2.809), (0.8977, -3.243, 3.131), (0.8977, -3.397, 3.107), (0.8977, -3.53, 3.077), (0.8977, -3.631, 3.025), (0.8977, -3.695, 2.942), (0.6411, -2.876, 3.136), (0.6411, -2.236, 2.809), (0.6411, -2.711, 3.131), (0.6411, -2.556, 3.107), (0.6411, -2.424, 3.077), (0.6411, -2.322, 3.025), (0.6411, -2.258, 2.942), (0.8977, -2.236, 2.809), (0.8977, -2.876, 3.136), (0.8977, -2.258, 2.942), (0.8977, -2.322, 3.025), (0.8977, -2.424, 3.077), (0.8977, -2.556, 3.107), (0.8977, -2.711, 3.131)], [], [(0, 2, 3, 1), (0, 1, 12, 4), (1, 3, 25, 27, 28, 29, 30, 31, 26, 11, 13, 14, 15, 16, 17, 12), (3, 2, 19, 25), (5, 11, 26, 18), (4, 12, 17, 6), (6, 17, 16, 7), (7, 16, 15, 8), (8, 15, 14, 9), (9, 14, 13, 10), (10, 13, 11, 5), (25, 19, 24, 27), (27, 24, 23, 28), (28, 23, 22, 29), (29, 22, 21, 30), (30, 21, 20, 31), (31, 20, 18, 26), (2, 0, 4, 6, 7, 8, 9, 10, 5, 18, 20, 21, 22, 23, 24, 19)])
_uv = me_cube_003.uv_layers.new(name='UVMap')
_uv.uv.foreach_set('vector', [0.0, 0.0, 0.0, 1.0, 1.0, 1.0, 1.0, 0.0, 0.0, 0.0, 1.0, 0.0, 1.0, 0.0, 0.0, 0.0, 1.0, 0.0, 1.0, 1.0, 1.0, 1.0, 1.0, 0.9951, 1.0, 0.9807, 1.0, 0.9578, 1.0, 0.7839, 1.0, 0.6796, 1.0, 0.5677, 1.0, 0.4323, 1.0, 0.3204, 1.0, 0.2161, 1.0, 0.0422, 1.0, 0.0193, 1.0, 0.00491, 1.0, 0.0, 1.0, 1.0, 0.0, 1.0, 0.0, 1.0, 1.0, 1.0, 0.0, 0.4323, 1.0, 0.4323, 1.0, 0.5677, 0.0, 0.5677, 0.0, 0.0, 1.0, 0.0, 1.0, 0.00491, 0.0, 0.00491, 0.0, 0.00491, 1.0, 0.00491, 1.0, 0.0193, 0.0, 0.0193, 0.0, 0.0193, 1.0, 0.0193, 1.0, 0.0422, 0.0, 0.0422, 0.0, 0.0422, 1.0, 0.0422, 1.0, 0.2161, 0.0, 0.2161, 0.0, 0.2161, 1.0, 0.2161, 1.0, 0.3204, 0.0, 0.3204, 0.0, 0.3204, 1.0, 0.3204, 1.0, 0.4323, 0.0, 0.4323, 1.0, 1.0, 0.0, 1.0, 0.0, 0.9951, 1.0, 0.9951, 1.0, 0.9951, 0.0, 0.9951, 0.0, 0.9807, 1.0, 0.9807, 1.0, 0.9807, 0.0, 0.9807, 0.0, 0.9578, 1.0, 0.9578, 1.0, 0.9578, 0.0, 0.9578, 0.0, 0.7839, 1.0, 0.7839, 1.0, 0.7839, 0.0, 0.7839, 0.0, 0.6796, 1.0, 0.6796, 1.0, 0.6796, 0.0, 0.6796, 0.0, 0.5677, 1.0, 0.5677, 0.0, 1.0, 0.0, 0.0, 0.0, 0.0, 0.0, 0.00491, 0.0, 0.0193, 0.0, 0.0422, 0.0, 0.2161, 0.0, 0.3204, 0.0, 0.4323, 0.0, 0.5677, 0.0, 0.6796, 0.0, 0.7839, 0.0, 0.9578, 0.0, 0.9807, 0.0, 0.9951, 0.0, 1.0])
me_cube_003.update()
me_circle = bpy.data.meshes.new('Circle')
me_circle.from_pydata([(-0.02599, 0.1226, -3.815e-06), (-0.107, 0.08901, -3.815e-06), (-0.1406, 0.007954, -3.815e-06), (-0.107, -0.0731, -3.815e-06), (-0.02599, -0.1067, -3.815e-06), (0.05506, -0.0731, -3.815e-06), (0.08863, 0.007954, -3.815e-06), (0.05506, 0.08901, -3.815e-06), (-0.107, 0.08901, 1.279), (-0.02599, 0.1226, 1.279), (-0.1406, 0.007954, 1.279), (-0.107, -0.0731, 1.279), (-0.02599, -0.1067, 1.279), (0.05506, -0.0731, 1.279), (0.08863, 0.007954, 1.279), (0.05506, 0.08901, 1.279), (-1.169, 0.1226, -3.815e-06), (-1.25, 0.08901, -3.815e-06), (-1.283, 0.007954, -3.815e-06), (-1.25, -0.0731, -3.815e-06), (-1.169, -0.1067, -3.815e-06), (-1.088, -0.0731, -3.815e-06), (-1.054, 0.007954, -3.815e-06), (-1.088, 0.08901, -3.815e-06), (-1.25, 0.08901, 1.279), (-1.169, 0.1226, 1.279), (-1.283, 0.007954, 1.279), (-1.25, -0.0731, 1.279), (-1.169, -0.1067, 1.279), (-1.088, -0.0731, 1.279), (-1.054, 0.007954, 1.279), (-1.088, 0.08901, 1.279)], [], [(1, 0, 7, 6, 5, 4, 3, 2), (8, 10, 11, 12, 13, 14, 15, 9), (6, 7, 15, 14), (4, 5, 13, 12), (2, 3, 11, 10), (0, 1, 8, 9), (7, 0, 9, 15), (5, 6, 14, 13), (3, 4, 12, 11), (1, 2, 10, 8), (17, 16, 23, 22, 21, 20, 19, 18), (24, 26, 27, 28, 29, 30, 31, 25), (22, 23, 31, 30), (20, 21, 29, 28), (18, 19, 27, 26), (16, 17, 24, 25), (23, 16, 25, 31), (21, 22, 30, 29), (19, 20, 28, 27), (17, 18, 26, 24)])
_uv = me_circle.uv_layers.new(name='UVMap')
_uv.uv.foreach_set('vector', [0.0, 0.0, 0.0, 0.0, 0.0, 0.0, 0.0, 0.0, 0.0, 0.0, 0.0, 0.0, 0.0, 0.0, 0.0, 0.0, 0.0, 0.0, 0.0, 0.0, 0.0, 0.0, 0.0, 0.0, 0.0, 0.0, 0.0, 0.0, 0.0, 0.0, 0.0, 0.0, 0.0, 0.0, 0.0, 0.0, 0.0, 0.0, 0.0, 0.0, 0.0, 0.0, 0.0, 0.0, 0.0, 0.0, 0.0, 0.0, 0.0, 0.0, 0.0, 0.0, 0.0, 0.0, 0.0, 0.0, 0.0, 0.0, 0.0, 0.0, 0.0, 0.0, 0.0, 0.0, 0.0, 0.0, 0.0, 0.0, 0.0, 0.0, 0.0, 0.0, 0.0, 0.0, 0.0, 0.0, 0.0, 0.0, 0.0, 0.0, 0.0, 0.0, 0.0, 0.0, 0.0, 0.0, 0.0, 0.0, 0.0, 0.0, 0.0, 0.0, 0.0, 0.0, 0.0, 0.0, 0.0, 0.0, 0.0, 0.0, 0.0, 0.0, 0.0, 0.0, 0.0, 0.0, 0.0, 0.0, 0.0, 0.0, 0.0, 0.0, 0.0, 0.0, 0.0, 0.0, 0.0, 0.0, 0.0, 0.0, 0.0, 0.0, 0.0, 0.0, 0.0, 0.0, 0.0, 0.0, 0.0, 0.0, 0.0, 0.0, 0.0, 0.0, 0.0, 0.0, 0.0, 0.0, 0.0, 0.0, 0.0, 0.0, 0.0, 0.0, 0.0, 0.0, 0.0, 0.0, 0.0, 0.0, 0.0, 0.0, 0.0, 0.0, 0.0, 0.0, 0.0, 0.0, 0.0, 0.0, 0.0, 0.0, 0.0, 0.0, 0.0, 0.0, 0.0, 0.0, 0.0, 0.0, 0.0, 0.0, 0.0, 0.0, 0.0, 0.0, 0.0, 0.0, 0.0, 0.0, 0.0, 0.0, 0.0, 0.0, 0.0, 0.0, 0.0, 0.0, 0.0, 0.0, 0.0, 0.0])
me_circle.update()
me_plane = bpy.data.meshes.new('Plane')
me_plane.from_pydata([(-1.0, -1.093, 0.0), (1.0, -1.093, 0.0), (-1.0, 1.043, 0.0), (1.0, 1.043, 0.0), (-1.0, 1.043, 1.352), (-1.0, -1.093, 1.115), (1.0, -1.093, 1.115), (1.0, 1.043, 1.352)], [], [(0, 2, 3, 1), (5, 6, 7, 4), (1, 3, 7, 6), (2, 0, 5, 4), (3, 2, 4, 7), (0, 1, 6, 5)])
_uv = me_plane.uv_layers.new(name='UVMap')
_uv.uv.foreach_set('vector', [0.0, 0.0, 0.0, 1.0, 1.0, 1.0, 1.0, 0.0, 0.0, 0.0, 1.0, 0.0, 1.0, 1.0, 0.0, 1.0, 1.0, 0.0, 1.0, 1.0, 1.0, 1.0, 1.0, 0.0, 0.0, 1.0, 0.0, 0.0, 0.0, 0.0, 0.0, 1.0, 1.0, 1.0, 0.0, 1.0, 0.0, 1.0, 1.0, 1.0, 0.0, 0.0, 1.0, 0.0, 1.0, 0.0, 0.0, 0.0])
me_plane.update()
me_cube_004 = bpy.data.meshes.new('Cube.004')
me_cube_004.from_pydata([(-1.167, -0.004835, 2.028), (-1.139, -0.2047, 2.028), (-1.167, 2.214, 2.028), (-1.055, -0.4058, 2.028), (-0.9228, -0.5784, 2.028), (-0.7501, -0.7109, 2.028), (-0.549, -0.7942, 2.028), (-0.3492, -0.8221, 2.028), (2.128, -0.8221, 2.028), (2.328, -0.7942, 2.028), (2.529, -0.7109, 2.028), (2.702, -0.5784, 2.028), (2.834, -0.4058, 2.028), (2.918, -0.2047, 2.028), (2.945, -0.004835, 2.028), (2.946, 2.214, 2.028), (-1.167, -0.004835, 2.301), (-1.139, -0.2047, 2.301), (-1.167, 2.214, 2.301), (-1.055, -0.4058, 2.301), (-0.9228, -0.5784, 2.301), (-0.7501, -0.7109, 2.301), (-0.549, -0.7942, 2.301), (-0.3492, -0.8221, 2.301), (2.128, -0.8221, 2.301), (2.328, -0.7942, 2.301), (2.529, -0.7109, 2.301), (2.702, -0.5784, 2.301), (2.834, -0.4058, 2.301), (2.918, -0.2047, 2.301), (2.945, -0.004835, 2.301), (2.946, 2.214, 2.301)], [], [(9, 10, 26, 25), (1, 3, 19, 17), (10, 11, 27, 26), (3, 4, 20, 19), (11, 12, 28, 27), (4, 5, 21, 20), (12, 13, 29, 28), (5, 6, 22, 21), (0, 1, 17, 16), (13, 14, 30, 29), (6, 7, 23, 22), (2, 0, 16, 18), (14, 15, 31, 30), (7, 8, 24, 23), (8, 9, 25, 24), (18, 31, 15, 2), (0, 2, 15, 14, 13, 12, 11, 10, 9, 8, 7, 6, 5, 4, 3, 1), (16, 17, 19, 20, 21, 22, 23, 24, 25, 26, 27, 28, 29, 30, 31, 18)])
_uv = me_cube_004.uv_layers.new(name='UVMap')
_uv.uv.foreach_set('vector', [0.8795, 0.009672, 0.9187, 0.03803, 0.9187, 0.03803, 0.8795, 0.009672, 0.005542, 0.2104, 0.02179, 0.1419, 0.02179, 0.1419, 0.005542, 0.2104, 0.9187, 0.03803, 0.9524, 0.08314, 0.9524, 0.08314, 0.9187, 0.03803, 0.02179, 0.1419, 0.04764, 0.08314, 0.04764, 0.08314, 0.02179, 0.1419, 0.9524, 0.08314, 0.9782, 0.1419, 0.9782, 0.1419, 0.9524, 0.08314, 0.04764, 0.08314, 0.08132, 0.03803, 0.08132, 0.03803, 0.04764, 0.08314, 0.9782, 0.1419, 0.9945, 0.2104, 0.9945, 0.2104, 0.9782, 0.1419, 0.08132, 0.03803, 0.1205, 0.009672, 0.1205, 0.009672, 0.08132, 0.03803, 0.0, 0.2839, 0.005542, 0.2104, 0.005542, 0.2104, 0.0, 0.2839, 0.9945, 0.2104, 1.0, 0.2839, 1.0, 0.2839, 0.9945, 0.2104, 0.1205, 0.009672, 0.1626, 0.0, 0.1626, 0.0, 0.1205, 0.009672, 0.0, 1.0, 0.0, 0.2839, 0.0, 0.2839, 0.0, 1.0, 1.0, 0.2839, 1.0, 1.0, 1.0, 1.0, 1.0, 0.2839, 0.1626, 0.0, 0.8374, 0.0, 0.8374, 0.0, 0.1626, 0.0, 0.8374, 0.0, 0.8795, 0.009672, 0.8795, 0.009672, 0.8374, 0.0, 0.0, 1.0, 1.0, 1.0, 1.0, 1.0, 0.0, 1.0, 0.0, 0.2839, 0.0, 1.0, 1.0, 1.0, 1.0, 0.2839, 0.9945, 0.2104, 0.9782, 0.1419, 0.9524, 0.08314, 0.9187, 0.03803, 0.8795, 0.009672, 0.8374, 0.0, 0.1626, 0.0, 0.1205, 0.009672, 0.08132, 0.03803, 0.04764, 0.08314, 0.02179, 0.1419, 0.005542, 0.2104, 0.0, 0.2839, 0.005542, 0.2104, 0.02179, 0.1419, 0.04764, 0.08314, 0.08132, 0.03803, 0.1205, 0.009672, 0.1626, 0.0, 0.8374, 0.0, 0.8795, 0.009672, 0.9187, 0.03803, 0.9524, 0.08314, 0.9782, 0.1419, 0.9945, 0.2104, 1.0, 0.2839, 1.0, 1.0, 0.0, 1.0])
me_cube_004.update()
me_vert = bpy.data.meshes.new('Vert')
me_vert.from_pydata([(-0.0631, -0.02706, -2.932), (0.01482, -0.2541, -2.644), (0.04896, -0.3263, -2.626), (0.1658, -0.3624, -2.604), (0.2864, -0.3337, -2.567), (0.4309, -0.2263, -2.593), (0.4175, -0.1348, -2.737), (0.4054, -0.01761, -2.799), (0.2976, 0.0408, -2.878), (0.1133, 0.04509, -2.906), (0.219, -0.1544, -2.687), (0.1433, -0.06977, -2.807), (0.5219, -0.2753, -2.15), (0.4859, -0.2844, -2.369), (0.3037, -0.4061, -2.3), (0.3231, -0.4132, -2.108), (-0.1291, -0.4026, -2.117), (0.006552, -0.3844, -2.418), (-0.1457, -0.292, -2.423), (-0.3793, -0.413, -2.168), (-0.1233, 0.3228, -2.22), (0.04356, 0.1218, -2.613), (0.2883, 0.197, -2.596), (0.25, 0.4232, -2.19), (0.5379, -0.005429, -2.139), (0.4918, -0.1031, -2.401), (0.0863, -0.5115, -2.139), (0.1356, -0.4586, -2.381), (-0.4517, 0.1613, -2.175), (-0.2308, 0.02218, -2.571), (0.481, 0.277, -2.166), (0.4316, 0.0741, -2.489), (-0.5382, 0.223, -1.785), (-0.5116, 0.2113, -1.754), (-0.4305, -0.362, -1.754), (-0.467, -0.4179, -1.807), (-0.2142, -0.3518, -1.754), (-0.217, -0.3966, -1.783), (0.0259, -0.5815, -1.754), (0.03302, -0.6363, -1.805), (0.2711, -0.3605, -1.754), (0.3021, -0.3952, -1.806), (0.638, -0.2489, -1.754), (0.6778, -0.265, -1.793), (0.5012, 0.032, -1.754), (0.5366, 0.03975, -1.793), (0.427, 0.3305, -1.754), (0.4758, 0.3511, -1.808), (0.223, 0.4845, -1.754), (0.2312, 0.5105, -1.785), (-0.1467, 0.3933, -1.754), (-0.1615, 0.4304, -1.807)], [], [(51, 32, 28, 20), (3, 10, 2), (14, 13, 5, 4), (18, 17, 2, 1), (22, 21, 9, 8), (13, 25, 6, 5), (17, 27, 3, 2), (21, 29, 0, 9), (25, 31, 7, 6), (27, 14, 4, 3), (29, 18, 1, 0), (31, 22, 8, 7), (5, 10, 4), (10, 1, 2), (6, 11, 10), (11, 0, 1), (11, 8, 9), (49, 51, 20, 23), (30, 23, 22, 31), (34, 33, 50, 48, 46, 44, 42, 40, 38, 36), (28, 19, 18, 29), (41, 43, 12, 15), (26, 15, 14, 27), (47, 49, 23, 30), (24, 30, 31, 25), (35, 37, 16, 19), (20, 28, 29, 21), (39, 41, 15, 26), (16, 26, 27, 17), (45, 47, 30, 24), (12, 24, 25, 13), (23, 20, 21, 22), (37, 39, 26, 16), (19, 16, 17, 18), (43, 45, 24, 12), (15, 12, 13, 14), (3, 4, 10), (5, 6, 10), (10, 11, 1), (6, 7, 11), (11, 9, 0), (11, 7, 8), (33, 34, 35, 32), (34, 36, 37, 35), (36, 38, 39, 37), (38, 40, 41, 39), (40, 42, 43, 41), (42, 44, 45, 43), (44, 46, 47, 45), (46, 48, 49, 47), (48, 50, 51, 49), (32, 51, 50, 33), (32, 35, 19, 28)])
me_vert.update()
me_cube_005 = bpy.data.meshes.new('Cube.005')
me_cube_005.from_pydata([(2.112, -0.5783, 1.315), (-0.3332, -0.5783, 1.315), (-0.9227, 0.01115, 1.315), (2.265, -0.5582, 1.315), (-0.9026, -0.1414, 1.315), (2.407, -0.4993, 1.315), (-0.8437, -0.2836, 1.315), (2.529, -0.4057, 1.315), (-0.7501, -0.4057, 1.315), (2.623, -0.2836, 1.315), (-0.628, -0.4993, 1.315), (2.682, -0.1414, 1.315), (-0.4858, -0.5582, 1.315), (2.702, 0.01115, 1.315), (-0.3332, -0.5783, 0.4045), (2.112, -0.5783, 0.4045), (-0.9227, 0.01115, 0.4045), (2.265, -0.5582, 0.4045), (-0.9026, -0.1414, 0.4045), (2.407, -0.4993, 0.4045), (-0.8437, -0.2836, 0.4045), (2.529, -0.4057, 0.4045), (-0.7501, -0.4057, 0.4045), (2.623, -0.2836, 0.4045), (-0.628, -0.4993, 0.4045), (2.682, -0.1414, 0.4045), (-0.4858, -0.5582, 0.4045), (2.702, 0.01115, 0.4045), (0.6307, -0.5783, 0.09999), (1.124, -0.5783, 0.09999), (1.124, -0.5783, 1.315), (0.6307, -0.5783, 1.315), (1.124, -0.5783, 0.4045), (0.6307, -0.5783, 0.4045), (-0.9171, -0.03157, 0.4476), (-0.9171, -0.03157, 1.271), (2.696, -0.03157, 0.4476), (2.696, -0.03157, 1.271), (-0.3332, -0.5783, 1.271), (-0.4858, -0.5582, 1.271), (2.682, -0.1414, 1.271), (-0.628, -0.4993, 1.271), (2.623, -0.2836, 1.271), (-0.7501, -0.4057, 1.271), (2.529, -0.4057, 1.271), (-0.8437, -0.2836, 1.271), (2.407, -0.4993, 1.271), (-0.9026, -0.1414, 1.271), (2.265, -0.5582, 1.271), (2.112, -0.5783, 1.271), (0.5876, -0.5783, 1.271), (0.5876, -0.5783, 0.4476), (-0.3332, -0.5783, 0.4476), (2.265, -0.5582, 0.4476), (2.112, -0.5783, 0.4476), (-0.9026, -0.1414, 0.4476), (2.407, -0.4993, 0.4476), (-0.8437, -0.2836, 0.4476), (2.529, -0.4057, 0.4476), (-0.7501, -0.4057, 0.4476), (2.623, -0.2836, 0.4476), (-0.628, -0.4993, 0.4476), (2.682, -0.1414, 0.4476), (-0.4858, -0.5582, 0.4476), (1.167, -0.5783, 1.271), (1.167, -0.5783, 0.4476), (2.112, -0.5783, 0.4476), (2.112, -0.5783, 1.271), (-0.9171, -0.03157, 0.4476), (-0.9171, -0.03157, 1.271), (2.265, -0.5582, 0.4476), (2.265, -0.5582, 1.271), (-0.9026, -0.1414, 0.4476), (-0.9026, -0.1414, 1.271), (2.407, -0.4993, 0.4476), (2.407, -0.4993, 1.271), (-0.8437, -0.2836, 0.4476), (-0.8437, -0.2836, 1.271), (2.529, -0.4057, 0.4476), (2.529, -0.4057, 1.271), (-0.7501, -0.4057, 0.4476), (-0.7501, -0.4057, 1.271), (2.623, -0.2836, 0.4476), (2.623, -0.2836, 1.271), (-0.628, -0.4993, 0.4476), (-0.628, -0.4993, 1.271), (2.682, -0.1414, 0.4476), (2.682, -0.1414, 1.271), (-0.4858, -0.5582, 0.4476), (-0.4858, -0.5582, 1.271), (2.696, -0.03157, 0.4476), (2.696, -0.03157, 1.271), (-0.3332, -0.5783, 1.271), (0.5876, -0.5783, 1.271), (-0.3332, -0.5783, 0.4476), (0.5876, -0.5783, 0.4476), (1.167, -0.5783, 1.271), (1.167, -0.5783, 0.4476), (2.112, -0.5783, 0.4476), (2.112, -0.5783, 1.271), (-0.9171, -0.03157, 0.4476), (-0.9171, -0.03157, 1.271), (2.265, -0.5582, 0.4476), (2.265, -0.5582, 1.271), (-0.9026, -0.1414, 0.4476), (-0.9026, -0.1414, 1.271), (2.407, -0.4993, 0.4476), (2.407, -0.4993, 1.271), (-0.8437, -0.2836, 0.4476), (-0.8437, -0.2836, 1.271), (2.529, -0.4057, 0.4476), (2.529, -0.4057, 1.271), (-0.7501, -0.4057, 0.4476), (-0.7501, -0.4057, 1.271), (2.623, -0.2836, 0.4476), (2.623, -0.2836, 1.271), (-0.628, -0.4993, 0.4476), (-0.628, -0.4993, 1.271), (2.682, -0.1414, 0.4476), (2.682, -0.1414, 1.271), (-0.4858, -0.5582, 0.4476), (-0.4858, -0.5582, 1.271), (2.696, -0.03157, 0.4476), (2.696, -0.03157, 1.271), (-0.3332, -0.5783, 1.271), (0.5876, -0.5783, 1.271), (-0.3332, -0.5783, 0.4476), (0.5876, -0.5783, 0.4476), (1.167, -0.5783, 1.271), (1.167, -0.5783, 0.4476), (2.11, -0.5415, 0.4603), (2.11, -0.5415, 1.259), (-0.8789, -0.03939, 0.4603), (-0.8789, -0.03939, 1.259), (2.255, -0.5226, 0.4603), (2.255, -0.5226, 1.271), (-0.867, -0.1319, 0.4476), (-0.867, -0.1319, 1.271), (2.388, -0.4674, 0.4476), (2.388, -0.4674, 1.271), (-0.8118, -0.2651, 0.4476), (-0.8118, -0.2651, 1.271), (2.503, -0.3796, 0.4476), (2.503, -0.3796, 1.271), (-0.724, -0.3796, 0.4476), (-0.724, -0.3796, 1.271), (2.591, -0.2651, 0.4476), (2.591, -0.2651, 1.271), (-0.6095, -0.4674, 0.4476), (-0.6095, -0.4674, 1.259), (2.646, -0.1319, 0.4476), (2.646, -0.1319, 1.259), (-0.4763, -0.5226, 0.4476), (-0.4763, -0.5226, 1.271), (2.658, -0.03939, 0.4603), (2.658, -0.03939, 1.259), (-0.3308, -0.5415, 1.259), (0.5748, -0.5414, 1.259), (-0.3308, -0.5415, 0.4603), (0.5748, -0.5414, 0.4603), (1.18, -0.5414, 1.259), (1.18, -0.5414, 0.4603), (-0.8805, -0.02676, 0.4476), (-0.8805, -0.02676, 1.271), (2.659, -0.02676, 0.4476), (2.659, -0.02676, 1.271), (-0.3308, -0.5415, 1.271), (-0.4763, -0.5226, 1.259), (2.646, -0.1319, 1.271), (-0.6095, -0.4674, 1.271), (2.591, -0.2651, 1.259), (-0.724, -0.3796, 1.259), (2.503, -0.3796, 1.259), (-0.8118, -0.2651, 1.259), (2.388, -0.4674, 1.259), (-0.867, -0.1319, 1.259), (2.255, -0.5226, 1.259), (2.11, -0.5415, 1.271), (0.5876, -0.5414, 1.271), (0.5876, -0.5414, 0.4476), (-0.3308, -0.5415, 0.4476), (2.255, -0.5226, 0.4476), (2.11, -0.5415, 0.4476), (-0.867, -0.1319, 0.4603), (2.388, -0.4674, 0.4603), (-0.8118, -0.2651, 0.4603), (2.503, -0.3796, 0.4603), (-0.724, -0.3796, 0.4603), (2.591, -0.2651, 0.4603), (-0.6095, -0.4674, 0.4603), (2.646, -0.1319, 0.4603), (-0.4763, -0.5226, 0.4603), (1.167, -0.5414, 1.271), (1.167, -0.5414, 0.4476), (2.109, -0.527, 0.4603), (2.109, -0.527, 1.259), (2.251, -0.5086, 0.4603), (2.251, -0.5086, 1.259), (-0.853, -0.1281, 0.4603), (-0.853, -0.1281, 1.259), (2.381, -0.4548, 0.4603), (2.381, -0.4548, 1.259), (-0.7992, -0.2579, 0.4603), (-0.7992, -0.2579, 1.259), (2.493, -0.3693, 0.4603), (2.493, -0.3693, 1.259), (-0.7137, -0.3693, 0.4603), (-0.7137, -0.3693, 1.259), (2.578, -0.2579, 0.4603), (2.578, -0.2579, 1.259), (-0.6023, -0.4548, 0.4603), (-0.6023, -0.4548, 1.259), (2.632, -0.1281, 0.4603), (2.632, -0.1281, 1.259), (-0.4725, -0.5086, 0.4603), (-0.4725, -0.5086, 1.259), (-0.3299, -0.527, 1.259), (-0.3299, -0.527, 0.4603), (-0.8645, -0.03755, 0.4603), (-0.8645, -0.03755, 1.259), (2.643, -0.03755, 0.4603), (2.643, -0.03755, 1.259), (0.5748, -0.5269, 1.259), (0.5748, -0.5269, 0.4603), (1.18, -0.5269, 1.259), (1.18, -0.5269, 0.4603), (0.6804, -0.5783, 0.1498), (1.075, -0.5783, 0.1498), (1.075, -0.5783, 1.265), (0.6804, -0.5783, 1.265), (0.6804, -0.5783, 0.4045), (1.075, -0.5783, 0.4045), (0.6804, -0.5783, 0.1498), (1.075, -0.5783, 0.1498), (1.075, -0.5783, 1.265), (0.6804, -0.5783, 1.265), (1.075, -0.5783, 0.4045), (0.6804, -0.5783, 0.4045), (0.6928, -0.544, 0.1622), (1.062, -0.544, 0.1622), (1.062, -0.544, 1.252), (0.6928, -0.544, 1.252), (1.075, -0.544, 0.4045), (0.6804, -0.544, 0.4045), (0.6804, -0.544, 0.1498), (1.075, -0.544, 0.1498), (1.075, -0.544, 1.265), (0.6804, -0.544, 1.265), (0.6928, -0.544, 0.4045), (1.062, -0.544, 0.4045), (1.062, -0.5298, 0.4045), (0.6928, -0.5298, 0.4045), (0.6928, -0.5298, 0.1622), (1.062, -0.5298, 0.1622), (1.062, -0.5298, 1.252), (0.6928, -0.5298, 1.252)], [], [(46, 48, 71, 75), (59, 61, 84, 80), (45, 47, 73, 77), (58, 60, 82, 78), (44, 46, 75, 79), (57, 59, 80, 76), (43, 45, 77, 81), (56, 58, 78, 74), (42, 44, 79, 83), (55, 57, 76, 72), (41, 43, 81, 85), (53, 56, 74, 70), (65, 54, 66, 97), (231, 228, 234, 236), (40, 42, 83, 87), (227, 231, 236, 233), (34, 35, 2, 16), (37, 36, 27, 13), (39, 38, 1, 12), (40, 37, 13, 11), (41, 39, 12, 10), (42, 40, 11, 9), (43, 41, 10, 8), (44, 42, 9, 7), (45, 43, 8, 6), (46, 44, 7, 5), (47, 45, 6, 4), (48, 46, 5, 3), (35, 47, 4, 2), (49, 48, 3, 0), (38, 50, 31, 1), (51, 52, 14, 33), (53, 54, 15, 17), (55, 34, 16, 18), (56, 53, 17, 19), (57, 55, 18, 20), (58, 56, 19, 21), (59, 57, 20, 22), (60, 58, 21, 23), (61, 59, 22, 24), (62, 60, 23, 25), (63, 61, 24, 26), (36, 62, 25, 27), (52, 63, 26, 14), (64, 49, 0, 30), (54, 65, 32, 15), (50, 51, 33, 31), (65, 64, 30, 32), (89, 85, 117, 121), (66, 70, 102, 98), (69, 68, 100, 101), (97, 66, 98, 129), (91, 87, 119, 123), (94, 95, 127, 126), (67, 96, 128, 99), (92, 89, 121, 124), (88, 94, 126, 120), (90, 91, 123, 122), (93, 92, 124, 125), (86, 90, 122, 118), (71, 67, 99, 103), (84, 88, 120, 116), (60, 62, 86, 82), (47, 35, 69, 73), (61, 63, 88, 84), (48, 49, 67, 71), (62, 36, 90, 86), (50, 38, 92, 93), (51, 50, 93, 95), (36, 37, 91, 90), (63, 52, 94, 88), (64, 65, 97, 96), (38, 39, 89, 92), (52, 51, 95, 94), (37, 40, 87, 91), (49, 64, 96, 67), (35, 34, 68, 69), (54, 53, 70, 66), (39, 41, 85, 89), (34, 55, 72, 68), (104, 108, 140, 136), (117, 113, 145, 169), (102, 106, 138, 181), (128, 129, 193, 192), (119, 115, 147, 168), (100, 104, 136, 162), (127, 125, 178, 179), (121, 117, 169, 153), (98, 102, 181, 182), (101, 100, 162, 163), (129, 98, 182, 193), (123, 119, 168, 165), (126, 127, 179, 180), (99, 128, 192, 177), (95, 93, 125, 127), (68, 72, 104, 100), (87, 83, 115, 119), (96, 97, 129, 128), (70, 74, 106, 102), (85, 81, 113, 117), (72, 76, 108, 104), (83, 79, 111, 115), (74, 78, 110, 106), (81, 77, 109, 113), (76, 80, 112, 108), (79, 75, 107, 111), (78, 82, 114, 110), (77, 73, 105, 109), (80, 84, 116, 112), (75, 71, 103, 107), (82, 86, 118, 114), (73, 69, 101, 105), (189, 191, 214, 210), (174, 176, 197, 201), (188, 190, 212, 208), (173, 175, 199, 203), (187, 189, 210, 206), (172, 174, 201, 205), (186, 188, 208, 204), (171, 173, 203, 207), (185, 187, 206, 202), (170, 172, 205, 209), (184, 186, 204, 200), (149, 171, 207, 211), (183, 185, 202, 198), (151, 170, 209, 213), (115, 111, 143, 147), (106, 110, 142, 138), (113, 109, 141, 145), (108, 112, 144, 140), (111, 107, 139, 143), (110, 114, 146, 142), (109, 105, 137, 141), (112, 116, 148, 144), (107, 103, 135, 139), (114, 118, 150, 146), (105, 101, 163, 137), (116, 120, 152, 148), (103, 99, 177, 135), (118, 122, 164, 150), (125, 124, 166, 178), (122, 123, 165, 164), (120, 126, 180, 152), (124, 121, 153, 166), (132, 133, 163, 162), (155, 154, 164, 165), (167, 156, 166, 153), (151, 155, 165, 168), (149, 167, 153, 169), (170, 151, 168, 147), (171, 149, 169, 145), (172, 170, 147, 143), (173, 171, 145, 141), (174, 172, 143, 139), (175, 173, 141, 137), (176, 174, 139, 135), (133, 175, 137, 163), (131, 176, 135, 177), (156, 157, 178, 166), (159, 158, 180, 179), (134, 130, 182, 181), (183, 132, 162, 136), (184, 134, 181, 138), (185, 183, 136, 140), (186, 184, 138, 142), (187, 185, 140, 144), (188, 186, 142, 146), (189, 187, 144, 148), (190, 188, 146, 150), (191, 189, 148, 152), (154, 190, 150, 164), (158, 191, 152, 180), (160, 131, 177, 192), (130, 161, 193, 182), (157, 159, 179, 178), (161, 160, 192, 193), (214, 217, 216, 215), (212, 220, 221, 213), (210, 214, 215, 211), (208, 212, 213, 209), (206, 210, 211, 207), (204, 208, 209, 205), (202, 206, 207, 203), (200, 204, 205, 201), (198, 202, 203, 199), (196, 200, 201, 197), (218, 198, 199, 219), (194, 196, 197, 195), (225, 194, 195, 224), (217, 223, 222, 216), (175, 133, 219, 199), (190, 154, 220, 212), (176, 131, 195, 197), (133, 132, 218, 219), (191, 158, 217, 214), (157, 156, 216, 222), (154, 155, 221, 220), (131, 160, 224, 195), (158, 159, 223, 217), (156, 167, 215, 216), (161, 130, 194, 225), (130, 134, 196, 194), (155, 151, 213, 221), (159, 157, 222, 223), (132, 183, 198, 218), (167, 149, 211, 215), (160, 161, 225, 224), (134, 184, 200, 196), (227, 226, 28, 29), (229, 228, 30, 31), (226, 230, 33, 28), (231, 227, 29, 32), (230, 229, 31, 33), (228, 231, 32, 30), (233, 236, 242, 245), (236, 234, 246, 242), (228, 229, 235, 234), (226, 227, 233, 232), (230, 226, 232, 237), (229, 230, 237, 235), (240, 241, 255, 254), (239, 249, 250, 253), (232, 233, 245, 244), (235, 237, 243, 247), (237, 232, 244, 243), (234, 235, 247, 246), (239, 238, 244, 245), (241, 240, 246, 247), (238, 248, 243, 244), (249, 239, 245, 242), (248, 241, 247, 243), (240, 249, 242, 246), (252, 253, 250, 251), (251, 250, 254, 255), (241, 248, 251, 255), (248, 238, 252, 251), (238, 239, 253, 252), (249, 240, 254, 250)])
_uv = me_cube_005.uv_layers.new(name='UVMap')
_uv.uv.foreach_set('vector', [0.9187, 0.03803, 0.8795, 0.009672, 0.8795, 0.009672, 0.9187, 0.03803, 0.04764, 0.08314, 0.08132, 0.03803, 0.08132, 0.03803, 0.04764, 0.08314, 0.02179, 0.1419, 0.005542, 0.2104, 0.005542, 0.2104, 0.02179, 0.1419, 0.9524, 0.08314, 0.9782, 0.1419, 0.9782, 0.1419, 0.9524, 0.08314, 0.9524, 0.08314, 0.9187, 0.03803, 0.9187, 0.03803, 0.9524, 0.08314, 0.02179, 0.1419, 0.04764, 0.08314, 0.04764, 0.08314, 0.02179, 0.1419, 0.04764, 0.08314, 0.02179, 0.1419, 0.02179, 0.1419, 0.04764, 0.08314, 0.9187, 0.03803, 0.9524, 0.08314, 0.9524, 0.08314, 0.9187, 0.03803, 0.9782, 0.1419, 0.9524, 0.08314, 0.9524, 0.08314, 0.9782, 0.1419, 0.005542, 0.2104, 0.02179, 0.1419, 0.02179, 0.1419, 0.005542, 0.2104, 0.08132, 0.03803, 0.04764, 0.08314, 0.04764, 0.08314, 0.08132, 0.03803, 0.8795, 0.009672, 0.9187, 0.03803, 0.9187, 0.03803, 0.8795, 0.009672, 0.6191, 0.0, 0.8374, 0.0, 0.8374, 0.0, 0.6191, 0.0, 0.5865, 0.0, 0.5865, 0.0, 0.5865, 0.0, 0.5865, 0.0, 0.9945, 0.2104, 0.9782, 0.1419, 0.9782, 0.1419, 0.9945, 0.2104, 0.5865, 0.0, 0.5865, 0.0, 0.5865, 0.0, 0.5865, 0.0, 0.001552, 0.2633, 0.001552, 0.2633, 0.0, 0.2839, 0.0, 0.2839, 0.9984, 0.2633, 0.9984, 0.2633, 1.0, 0.2839, 1.0, 0.2839, 0.1205, 0.009672, 0.1626, 0.0, 0.1626, 0.0, 0.1205, 0.009672, 0.9945, 0.2104, 0.9984, 0.2633, 1.0, 0.2839, 0.9945, 0.2104, 0.08132, 0.03803, 0.1205, 0.009672, 0.1205, 0.009672, 0.08132, 0.03803, 0.9782, 0.1419, 0.9945, 0.2104, 0.9945, 0.2104, 0.9782, 0.1419, 0.04764, 0.08314, 0.08132, 0.03803, 0.08132, 0.03803, 0.04764, 0.08314, 0.9524, 0.08314, 0.9782, 0.1419, 0.9782, 0.1419, 0.9524, 0.08314, 0.02179, 0.1419, 0.04764, 0.08314, 0.04764, 0.08314, 0.02179, 0.1419, 0.9187, 0.03803, 0.9524, 0.08314, 0.9524, 0.08314, 0.9187, 0.03803, 0.005542, 0.2104, 0.02179, 0.1419, 0.02179, 0.1419, 0.005542, 0.2104, 0.8795, 0.009672, 0.9187, 0.03803, 0.9187, 0.03803, 0.8795, 0.009672, 0.001552, 0.2633, 0.005542, 0.2104, 0.005542, 0.2104, 0.0, 0.2839, 0.8374, 0.0, 0.8795, 0.009672, 0.8795, 0.009672, 0.8374, 0.0, 0.1626, 0.0, 0.3743, 0.0, 0.3843, 0.0, 0.1626, 0.0, 0.3743, 0.0, 0.1626, 0.0, 0.1626, 0.0, 0.3843, 0.0, 0.8795, 0.009672, 0.8374, 0.0, 0.8374, 0.0, 0.8795, 0.009672, 0.005542, 0.2104, 0.001552, 0.2633, 0.0, 0.2839, 0.005542, 0.2104, 0.9187, 0.03803, 0.8795, 0.009672, 0.8795, 0.009672, 0.9187, 0.03803, 0.02179, 0.1419, 0.005542, 0.2104, 0.005542, 0.2104, 0.02179, 0.1419, 0.9524, 0.08314, 0.9187, 0.03803, 0.9187, 0.03803, 0.9524, 0.08314, 0.04764, 0.08314, 0.02179, 0.1419, 0.02179, 0.1419, 0.04764, 0.08314, 0.9782, 0.1419, 0.9524, 0.08314, 0.9524, 0.08314, 0.9782, 0.1419, 0.08132, 0.03803, 0.04764, 0.08314, 0.04764, 0.08314, 0.08132, 0.03803, 0.9945, 0.2104, 0.9782, 0.1419, 0.9782, 0.1419, 0.9945, 0.2104, 0.1205, 0.009672, 0.08132, 0.03803, 0.08132, 0.03803, 0.1205, 0.009672, 0.9984, 0.2633, 0.9945, 0.2104, 0.9945, 0.2104, 1.0, 0.2839, 0.1626, 0.0, 0.1205, 0.009672, 0.1205, 0.009672, 0.1626, 0.0, 0.6191, 0.0, 0.8374, 0.0, 0.8374, 0.0, 0.6092, 0.0, 0.8374, 0.0, 0.6191, 0.0, 0.6092, 0.0, 0.8374, 0.0, 0.3743, 0.0, 0.3743, 0.0, 0.3843, 0.0, 0.3843, 0.0, 0.6191, 0.0, 0.6191, 0.0, 0.6092, 0.0, 0.6092, 0.0, 0.1205, 0.009672, 0.08132, 0.03803, 0.08132, 0.03803, 0.1205, 0.009672, 0.8374, 0.0, 0.8795, 0.009672, 0.8795, 0.009672, 0.8374, 0.0, 0.001552, 0.2633, 0.001552, 0.2633, 0.001552, 0.2633, 0.001552, 0.2633, 0.6191, 0.0, 0.8374, 0.0, 0.8374, 0.0, 0.6191, 0.0, 0.9984, 0.2633, 0.9945, 0.2104, 0.9945, 0.2104, 0.9984, 0.2633, 0.1626, 0.0, 0.3743, 0.0, 0.3743, 0.0, 0.1626, 0.0, 0.8374, 0.0, 0.6191, 0.0, 0.6191, 0.0, 0.8374, 0.0, 0.1626, 0.0, 0.1205, 0.009672, 0.1205, 0.009672, 0.1626, 0.0, 0.1205, 0.009672, 0.1626, 0.0, 0.1626, 0.0, 0.1205, 0.009672, 0.9984, 0.2633, 0.9984, 0.2633, 0.9984, 0.2633, 0.9984, 0.2633, 0.3743, 0.0, 0.1626, 0.0, 0.1626, 0.0, 0.3743, 0.0, 0.9945, 0.2104, 0.9984, 0.2633, 0.9984, 0.2633, 0.9945, 0.2104, 0.8795, 0.009672, 0.8374, 0.0, 0.8374, 0.0, 0.8795, 0.009672, 0.08132, 0.03803, 0.1205, 0.009672, 0.1205, 0.009672, 0.08132, 0.03803, 0.9782, 0.1419, 0.9945, 0.2104, 0.9945, 0.2104, 0.9782, 0.1419, 0.005542, 0.2104, 0.001552, 0.2633, 0.001552, 0.2633, 0.005542, 0.2104, 0.08132, 0.03803, 0.1205, 0.009672, 0.1205, 0.009672, 0.08132, 0.03803, 0.8795, 0.009672, 0.8374, 0.0, 0.8374, 0.0, 0.8795, 0.009672, 0.9945, 0.2104, 0.9984, 0.2633, 0.9984, 0.2633, 0.9945, 0.2104, 0.3743, 0.0, 0.1626, 0.0, 0.1626, 0.0, 0.3743, 0.0, 0.3743, 0.0, 0.3743, 0.0, 0.3743, 0.0, 0.3743, 0.0, 0.9984, 0.2633, 0.9984, 0.2633, 0.9984, 0.2633, 0.9984, 0.2633, 0.1205, 0.009672, 0.1626, 0.0, 0.1626, 0.0, 0.1205, 0.009672, 0.6191, 0.0, 0.6191, 0.0, 0.6191, 0.0, 0.6191, 0.0, 0.1626, 0.0, 0.1205, 0.009672, 0.1205, 0.009672, 0.1626, 0.0, 0.1626, 0.0, 0.3743, 0.0, 0.3743, 0.0, 0.1626, 0.0, 0.9984, 0.2633, 0.9945, 0.2104, 0.9945, 0.2104, 0.9984, 0.2633, 0.8374, 0.0, 0.6191, 0.0, 0.6191, 0.0, 0.8374, 0.0, 0.001552, 0.2633, 0.001552, 0.2633, 0.001552, 0.2633, 0.001552, 0.2633, 0.8374, 0.0, 0.8795, 0.009672, 0.8795, 0.009672, 0.8374, 0.0, 0.1205, 0.009672, 0.08132, 0.03803, 0.08132, 0.03803, 0.1205, 0.009672, 0.001552, 0.2633, 0.005542, 0.2104, 0.005542, 0.2104, 0.001552, 0.2633, 0.005542, 0.2104, 0.02179, 0.1419, 0.02179, 0.1419, 0.005542, 0.2104, 0.08132, 0.03803, 0.04764, 0.08314, 0.04764, 0.08314, 0.08132, 0.03803, 0.8795, 0.009672, 0.9187, 0.03803, 0.9187, 0.03803, 0.8795, 0.009672, 0.6191, 0.0, 0.6191, 0.0, 0.6191, 0.0, 0.6191, 0.0, 0.9945, 0.2104, 0.9782, 0.1419, 0.9782, 0.1419, 0.9945, 0.2104, 0.001552, 0.2633, 0.005542, 0.2104, 0.005542, 0.2104, 0.001552, 0.2633, 0.3743, 0.0, 0.3743, 0.0, 0.3743, 0.0, 0.3743, 0.0, 0.1205, 0.009672, 0.08132, 0.03803, 0.08132, 0.03803, 0.1205, 0.009672, 0.8374, 0.0, 0.8795, 0.009672, 0.8795, 0.009672, 0.8374, 0.0, 0.001552, 0.2633, 0.001552, 0.2633, 0.001552, 0.2633, 0.001552, 0.2633, 0.6191, 0.0, 0.8374, 0.0, 0.8374, 0.0, 0.6191, 0.0, 0.9984, 0.2633, 0.9945, 0.2104, 0.9945, 0.2104, 0.9984, 0.2633, 0.1626, 0.0, 0.3743, 0.0, 0.3743, 0.0, 0.1626, 0.0, 0.8374, 0.0, 0.6191, 0.0, 0.6191, 0.0, 0.8374, 0.0, 0.3743, 0.0, 0.3743, 0.0, 0.3743, 0.0, 0.3743, 0.0, 0.001552, 0.2633, 0.005542, 0.2104, 0.005542, 0.2104, 0.001552, 0.2633, 0.9945, 0.2104, 0.9782, 0.1419, 0.9782, 0.1419, 0.9945, 0.2104, 0.6191, 0.0, 0.6191, 0.0, 0.6191, 0.0, 0.6191, 0.0, 0.8795, 0.009672, 0.9187, 0.03803, 0.9187, 0.03803, 0.8795, 0.009672, 0.08132, 0.03803, 0.04764, 0.08314, 0.04764, 0.08314, 0.08132, 0.03803, 0.005542, 0.2104, 0.02179, 0.1419, 0.02179, 0.1419, 0.005542, 0.2104, 0.9782, 0.1419, 0.9524, 0.08314, 0.9524, 0.08314, 0.9782, 0.1419, 0.9187, 0.03803, 0.9524, 0.08314, 0.9524, 0.08314, 0.9187, 0.03803, 0.04764, 0.08314, 0.02179, 0.1419, 0.02179, 0.1419, 0.04764, 0.08314, 0.02179, 0.1419, 0.04764, 0.08314, 0.04764, 0.08314, 0.02179, 0.1419, 0.9524, 0.08314, 0.9187, 0.03803, 0.9187, 0.03803, 0.9524, 0.08314, 0.9524, 0.08314, 0.9782, 0.1419, 0.9782, 0.1419, 0.9524, 0.08314, 0.02179, 0.1419, 0.005542, 0.2104, 0.005542, 0.2104, 0.02179, 0.1419, 0.04764, 0.08314, 0.08132, 0.03803, 0.08132, 0.03803, 0.04764, 0.08314, 0.9187, 0.03803, 0.8795, 0.009672, 0.8795, 0.009672, 0.9187, 0.03803, 0.9782, 0.1419, 0.9945, 0.2104, 0.9945, 0.2104, 0.9782, 0.1419, 0.005542, 0.2104, 0.001552, 0.2633, 0.001552, 0.2633, 0.005542, 0.2104, 0.08132, 0.03803, 0.1205, 0.009672, 0.1205, 0.009672, 0.08132, 0.03803, 0.9187, 0.03803, 0.8795, 0.009672, 0.8795, 0.009672, 0.9187, 0.03803, 0.9782, 0.1419, 0.9945, 0.2104, 0.9945, 0.2104, 0.9782, 0.1419, 0.02179, 0.1419, 0.005542, 0.2104, 0.005542, 0.2104, 0.02179, 0.1419, 0.04764, 0.08314, 0.08132, 0.03803, 0.08132, 0.03803, 0.04764, 0.08314, 0.9524, 0.08314, 0.9187, 0.03803, 0.9187, 0.03803, 0.9524, 0.08314, 0.9524, 0.08314, 0.9782, 0.1419, 0.9782, 0.1419, 0.9524, 0.08314, 0.04764, 0.08314, 0.02179, 0.1419, 0.02179, 0.1419, 0.04764, 0.08314, 0.02179, 0.1419, 0.04764, 0.08314, 0.04764, 0.08314, 0.02179, 0.1419, 0.9782, 0.1419, 0.9524, 0.08314, 0.9524, 0.08314, 0.9782, 0.1419, 0.9187, 0.03803, 0.9524, 0.08314, 0.9524, 0.08314, 0.9187, 0.03803, 0.08132, 0.03803, 0.04764, 0.08314, 0.04764, 0.08314, 0.08132, 0.03803, 0.005542, 0.2104, 0.02179, 0.1419, 0.02179, 0.1419, 0.005542, 0.2104, 0.9945, 0.2104, 0.9782, 0.1419, 0.9782, 0.1419, 0.9945, 0.2104, 0.9782, 0.1419, 0.9524, 0.08314, 0.9524, 0.08314, 0.9782, 0.1419, 0.9187, 0.03803, 0.9524, 0.08314, 0.9524, 0.08314, 0.9187, 0.03803, 0.04764, 0.08314, 0.02179, 0.1419, 0.02179, 0.1419, 0.04764, 0.08314, 0.02179, 0.1419, 0.04764, 0.08314, 0.04764, 0.08314, 0.02179, 0.1419, 0.9524, 0.08314, 0.9187, 0.03803, 0.9187, 0.03803, 0.9524, 0.08314, 0.9524, 0.08314, 0.9782, 0.1419, 0.9782, 0.1419, 0.9524, 0.08314, 0.02179, 0.1419, 0.005542, 0.2104, 0.005542, 0.2104, 0.02179, 0.1419, 0.04764, 0.08314, 0.08132, 0.03803, 0.08132, 0.03803, 0.04764, 0.08314, 0.9187, 0.03803, 0.8795, 0.009672, 0.8795, 0.009672, 0.9187, 0.03803, 0.9782, 0.1419, 0.9945, 0.2104, 0.9945, 0.2104, 0.9782, 0.1419, 0.005542, 0.2104, 0.001552, 0.2633, 0.001552, 0.2633, 0.005542, 0.2104, 0.08132, 0.03803, 0.1205, 0.009672, 0.1205, 0.009672, 0.08132, 0.03803, 0.8795, 0.009672, 0.8374, 0.0, 0.8374, 0.0, 0.8795, 0.009672, 0.9945, 0.2104, 0.9984, 0.2633, 0.9984, 0.2633, 0.9945, 0.2104, 0.3743, 0.0, 0.1626, 0.0, 0.1626, 0.0, 0.3743, 0.0, 0.9984, 0.2633, 0.9984, 0.2633, 0.9984, 0.2633, 0.9984, 0.2633, 0.1205, 0.009672, 0.1626, 0.0, 0.1626, 0.0, 0.1205, 0.009672, 0.1626, 0.0, 0.1205, 0.009672, 0.1205, 0.009672, 0.1626, 0.0, 0.002031, 0.2569, 0.002031, 0.2569, 0.001552, 0.2633, 0.001552, 0.2633, 0.998, 0.2569, 0.998, 0.2569, 0.9984, 0.2633, 0.9984, 0.2633, 0.1205, 0.009672, 0.1626, 0.0, 0.1626, 0.0, 0.1205, 0.009672, 0.9945, 0.2104, 0.998, 0.2569, 0.9984, 0.2633, 0.9945, 0.2104, 0.08132, 0.03803, 0.1205, 0.009672, 0.1205, 0.009672, 0.08132, 0.03803, 0.9782, 0.1419, 0.9945, 0.2104, 0.9945, 0.2104, 0.9782, 0.1419, 0.04764, 0.08314, 0.08132, 0.03803, 0.08132, 0.03803, 0.04764, 0.08314, 0.9524, 0.08314, 0.9782, 0.1419, 0.9782, 0.1419, 0.9524, 0.08314, 0.02179, 0.1419, 0.04764, 0.08314, 0.04764, 0.08314, 0.02179, 0.1419, 0.9187, 0.03803, 0.9524, 0.08314, 0.9524, 0.08314, 0.9187, 0.03803, 0.005542, 0.2104, 0.02179, 0.1419, 0.02179, 0.1419, 0.005542, 0.2104, 0.8795, 0.009672, 0.9187, 0.03803, 0.9187, 0.03803, 0.8795, 0.009672, 0.002031, 0.2569, 0.005542, 0.2104, 0.005542, 0.2104, 0.001552, 0.2633, 0.8374, 0.0, 0.8795, 0.009672, 0.8795, 0.009672, 0.8374, 0.0, 0.1626, 0.0, 0.3714, 0.0, 0.3743, 0.0, 0.1626, 0.0, 0.3714, 0.0, 0.1626, 0.0, 0.1626, 0.0, 0.3743, 0.0, 0.8795, 0.009672, 0.8374, 0.0, 0.8374, 0.0, 0.8795, 0.009672, 0.005542, 0.2104, 0.002031, 0.2569, 0.001552, 0.2633, 0.005542, 0.2104, 0.9187, 0.03803, 0.8795, 0.009672, 0.8795, 0.009672, 0.9187, 0.03803, 0.02179, 0.1419, 0.005542, 0.2104, 0.005542, 0.2104, 0.02179, 0.1419, 0.9524, 0.08314, 0.9187, 0.03803, 0.9187, 0.03803, 0.9524, 0.08314, 0.04764, 0.08314, 0.02179, 0.1419, 0.02179, 0.1419, 0.04764, 0.08314, 0.9782, 0.1419, 0.9524, 0.08314, 0.9524, 0.08314, 0.9782, 0.1419, 0.08132, 0.03803, 0.04764, 0.08314, 0.04764, 0.08314, 0.08132, 0.03803, 0.9945, 0.2104, 0.9782, 0.1419, 0.9782, 0.1419, 0.9945, 0.2104, 0.1205, 0.009672, 0.08132, 0.03803, 0.08132, 0.03803, 0.1205, 0.009672, 0.998, 0.2569, 0.9945, 0.2104, 0.9945, 0.2104, 0.9984, 0.2633, 0.1626, 0.0, 0.1205, 0.009672, 0.1205, 0.009672, 0.1626, 0.0, 0.6221, 0.0, 0.8374, 0.0, 0.8374, 0.0, 0.6191, 0.0, 0.8374, 0.0, 0.6221, 0.0, 0.6191, 0.0, 0.8374, 0.0, 0.3714, 0.0, 0.3714, 0.0, 0.3743, 0.0, 0.3743, 0.0, 0.6221, 0.0, 0.6221, 0.0, 0.6191, 0.0, 0.6191, 0.0, 0.1205, 0.009672, 0.1626, 0.0, 0.1626, 0.0, 0.1205, 0.009672, 0.9945, 0.2104, 0.998, 0.2569, 0.998, 0.2569, 0.9945, 0.2104, 0.08132, 0.03803, 0.1205, 0.009672, 0.1205, 0.009672, 0.08132, 0.03803, 0.9782, 0.1419, 0.9945, 0.2104, 0.9945, 0.2104, 0.9782, 0.1419, 0.04764, 0.08314, 0.08132, 0.03803, 0.08132, 0.03803, 0.04764, 0.08314, 0.9524, 0.08314, 0.9782, 0.1419, 0.9782, 0.1419, 0.9524, 0.08314, 0.02179, 0.1419, 0.04764, 0.08314, 0.04764, 0.08314, 0.02179, 0.1419, 0.9187, 0.03803, 0.9524, 0.08314, 0.9524, 0.08314, 0.9187, 0.03803, 0.005542, 0.2104, 0.02179, 0.1419, 0.02179, 0.1419, 0.005542, 0.2104, 0.8795, 0.009672, 0.9187, 0.03803, 0.9187, 0.03803, 0.8795, 0.009672, 0.002031, 0.2569, 0.005542, 0.2104, 0.005542, 0.2104, 0.002031, 0.2569, 0.8374, 0.0, 0.8795, 0.009672, 0.8795, 0.009672, 0.8374, 0.0, 0.6221, 0.0, 0.8374, 0.0, 0.8374, 0.0, 0.6221, 0.0, 0.1626, 0.0, 0.3714, 0.0, 0.3714, 0.0, 0.1626, 0.0, 0.005542, 0.2104, 0.002031, 0.2569, 0.002031, 0.2569, 0.005542, 0.2104, 0.9945, 0.2104, 0.998, 0.2569, 0.998, 0.2569, 0.9945, 0.2104, 0.8795, 0.009672, 0.8374, 0.0, 0.8374, 0.0, 0.8795, 0.009672, 0.002031, 0.2569, 0.002031, 0.2569, 0.002031, 0.2569, 0.002031, 0.2569, 0.1205, 0.009672, 0.1626, 0.0, 0.1626, 0.0, 0.1205, 0.009672, 0.3714, 0.0, 0.1626, 0.0, 0.1626, 0.0, 0.3714, 0.0, 0.998, 0.2569, 0.998, 0.2569, 0.998, 0.2569, 0.998, 0.2569, 0.8374, 0.0, 0.6221, 0.0, 0.6221, 0.0, 0.8374, 0.0, 0.1626, 0.0, 0.3714, 0.0, 0.3714, 0.0, 0.1626, 0.0, 0.1626, 0.0, 0.1205, 0.009672, 0.1205, 0.009672, 0.1626, 0.0, 0.6221, 0.0, 0.8374, 0.0, 0.8374, 0.0, 0.6221, 0.0, 0.8374, 0.0, 0.8795, 0.009672, 0.8795, 0.009672, 0.8374, 0.0, 0.998, 0.2569, 0.9945, 0.2104, 0.9945, 0.2104, 0.998, 0.2569, 0.3714, 0.0, 0.3714, 0.0, 0.3714, 0.0, 0.3714, 0.0, 0.002031, 0.2569, 0.005542, 0.2104, 0.005542, 0.2104, 0.002031, 0.2569, 0.1205, 0.009672, 0.08132, 0.03803, 0.08132, 0.03803, 0.1205, 0.009672, 0.6221, 0.0, 0.6221, 0.0, 0.6221, 0.0, 0.6221, 0.0, 0.8795, 0.009672, 0.9187, 0.03803, 0.9187, 0.03803, 0.8795, 0.009672, 0.5865, 0.0, 0.4069, 0.0, 0.3843, 0.0, 0.6092, 0.0, 0.4069, 0.0, 0.5865, 0.0, 0.6092, 0.0, 0.3843, 0.0, 0.4069, 0.0, 0.4069, 0.0, 0.3843, 0.0, 0.3843, 0.0, 0.5865, 0.0, 0.5865, 0.0, 0.6092, 0.0, 0.6092, 0.0, 0.4069, 0.0, 0.4069, 0.0, 0.3843, 0.0, 0.3843, 0.0, 0.5865, 0.0, 0.5865, 0.0, 0.6092, 0.0, 0.6092, 0.0, 0.5865, 0.0, 0.5865, 0.0, 0.5865, 0.0, 0.5865, 0.0, 0.5865, 0.0, 0.5865, 0.0, 0.5865, 0.0, 0.5865, 0.0, 0.5865, 0.0, 0.4069, 0.0, 0.4069, 0.0, 0.5865, 0.0, 0.4069, 0.0, 0.5865, 0.0, 0.5865, 0.0, 0.4069, 0.0, 0.4069, 0.0, 0.4069, 0.0, 0.4069, 0.0, 0.4069, 0.0, 0.4069, 0.0, 0.4069, 0.0, 0.4069, 0.0, 0.4069, 0.0, 0.5808, 0.0, 0.4126, 0.0, 0.4126, 0.0, 0.5808, 0.0, 0.5808, 0.0, 0.5808, 0.0, 0.5808, 0.0, 0.5808, 0.0, 0.4069, 0.0, 0.5865, 0.0, 0.5865, 0.0, 0.4069, 0.0, 0.4069, 0.0, 0.4069, 0.0, 0.4069, 0.0, 0.4069, 0.0, 0.4069, 0.0, 0.4069, 0.0, 0.4069, 0.0, 0.4069, 0.0, 0.5865, 0.0, 0.4069, 0.0, 0.4069, 0.0, 0.5865, 0.0, 0.5808, 0.0, 0.4126, 0.0, 0.4069, 0.0, 0.5865, 0.0, 0.4126, 0.0, 0.5808, 0.0, 0.5865, 0.0, 0.4069, 0.0, 0.4126, 0.0, 0.4126, 0.0, 0.4069, 0.0, 0.4069, 0.0, 0.5808, 0.0, 0.5808, 0.0, 0.5865, 0.0, 0.5865, 0.0, 0.4126, 0.0, 0.4126, 0.0, 0.4069, 0.0, 0.4069, 0.0, 0.5808, 0.0, 0.5808, 0.0, 0.5865, 0.0, 0.5865, 0.0, 0.4126, 0.0, 0.5808, 0.0, 0.5808, 0.0, 0.4126, 0.0, 0.4126, 0.0, 0.5808, 0.0, 0.5808, 0.0, 0.4126, 0.0, 0.4126, 0.0, 0.4126, 0.0, 0.4126, 0.0, 0.4126, 0.0, 0.4126, 0.0, 0.4126, 0.0, 0.4126, 0.0, 0.4126, 0.0, 0.4126, 0.0, 0.5808, 0.0, 0.5808, 0.0, 0.4126, 0.0, 0.5808, 0.0, 0.5808, 0.0, 0.5808, 0.0, 0.5808, 0.0])
me_cube_005.update()
me_cube_006 = bpy.data.meshes.new('Cube.006')
me_cube_006.from_pydata([(-0.9227, 1.498, 0.09999), (2.702, 1.498, 0.09999), (-0.3332, -0.5783, 0.09999), (-0.9227, 0.01115, 0.09999), (-0.4858, -0.5582, 0.09999), (-0.628, -0.4993, 0.09999), (-0.7501, -0.4057, 0.09999), (-0.8437, -0.2836, 0.09999), (-0.9026, -0.1414, 0.09999), (2.702, 0.01115, 0.09999), (2.112, -0.5783, 0.09999), (2.682, -0.1414, 0.09999), (2.623, -0.2836, 0.09999), (2.529, -0.4057, 0.09999), (2.407, -0.4993, 0.09999), (2.265, -0.5582, 0.09999), (-0.3332, -0.5783, 0.4045), (-0.9227, 1.498, 0.4045), (2.702, 1.498, 0.4045), (2.112, -0.5783, 0.4045), (-0.9227, 0.01115, 0.4045), (2.265, -0.5582, 0.4045), (-0.9026, -0.1414, 0.4045), (2.407, -0.4993, 0.4045), (-0.8437, -0.2836, 0.4045), (2.529, -0.4057, 0.4045), (-0.7501, -0.4057, 0.4045), (2.623, -0.2836, 0.4045), (-0.628, -0.4993, 0.4045), (2.682, -0.1414, 0.4045), (-0.4858, -0.5582, 0.4045), (2.702, 0.01115, 0.4045), (0.6307, -0.5783, 0.09999), (1.124, -0.5783, 0.09999), (1.124, -0.5783, 0.1694), (1.359, -0.5783, 0.4045), (1.142, -0.5783, 0.2594), (1.193, -0.5783, 0.3356), (1.269, -0.5783, 0.3866), (0.6307, -0.5783, 0.1694), (0.3956, -0.5783, 0.4045), (0.6128, -0.5783, 0.2594), (0.5618, -0.5783, 0.3356), (0.4856, -0.5783, 0.3866)], [], [(9, 1, 18, 31), (1, 0, 17, 18), (4, 2, 16, 30), (11, 9, 31, 29), (5, 4, 30, 28), (12, 11, 29, 27), (6, 5, 28, 26), (13, 12, 27, 25), (7, 6, 26, 24), (14, 13, 25, 23), (8, 7, 24, 22), (15, 14, 23, 21), (3, 8, 22, 20), (10, 15, 21, 19), (0, 3, 20, 17), (2, 32, 39, 41, 42, 43, 40, 16), (33, 10, 19, 35, 38, 37, 36, 34)])
_uv = me_cube_006.uv_layers.new(name='UVMap')
_uv.uv.foreach_set('vector', [1.0, 0.2839, 1.0, 1.0, 1.0, 1.0, 1.0, 0.2839, 1.0, 1.0, 0.0, 1.0, 0.0, 1.0, 1.0, 1.0, 0.1205, 0.009672, 0.1626, 0.0, 0.1626, 0.0, 0.1205, 0.009672, 0.9945, 0.2104, 1.0, 0.2839, 1.0, 0.2839, 0.9945, 0.2104, 0.08132, 0.03803, 0.1205, 0.009672, 0.1205, 0.009672, 0.08132, 0.03803, 0.9782, 0.1419, 0.9945, 0.2104, 0.9945, 0.2104, 0.9782, 0.1419, 0.04764, 0.08314, 0.08132, 0.03803, 0.08132, 0.03803, 0.04764, 0.08314, 0.9524, 0.08314, 0.9782, 0.1419, 0.9782, 0.1419, 0.9524, 0.08314, 0.02179, 0.1419, 0.04764, 0.08314, 0.04764, 0.08314, 0.02179, 0.1419, 0.9187, 0.03803, 0.9524, 0.08314, 0.9524, 0.08314, 0.9187, 0.03803, 0.005542, 0.2104, 0.02179, 0.1419, 0.02179, 0.1419, 0.005542, 0.2104, 0.8795, 0.009672, 0.9187, 0.03803, 0.9187, 0.03803, 0.8795, 0.009672, 0.0, 0.2839, 0.005542, 0.2104, 0.005542, 0.2104, 0.0, 0.2839, 0.8374, 0.0, 0.8795, 0.009672, 0.8795, 0.009672, 0.8374, 0.0, 0.0, 1.0, 0.0, 0.2839, 0.0, 0.2839, 0.0, 1.0, 0.1626, 0.0, 0.3843, 0.0, 0.3843, 0.0, 0.3801, 0.0, 0.3684, 0.0, 0.3509, 0.0, 0.3302, 0.0, 0.1626, 0.0, 0.6092, 0.0, 0.8374, 0.0, 0.8374, 0.0, 0.6635, 0.0, 0.6427, 0.0, 0.6251, 0.0, 0.6133, 0.0, 0.6092, 0.0])
me_cube_006.update()
me_cube_007 = bpy.data.meshes.new('Cube.007')
me_cube_007.from_pydata([(1.074, -0.5446, 0.5812), (1.074, -0.5446, 0.714), (0.6808, -0.5446, 0.5812), (0.6808, -0.5446, 0.714), (1.074, -0.5774, 0.5812), (1.074, -0.5774, 0.714), (0.6808, -0.5774, 0.5812), (0.6808, -0.5774, 0.714)], [], [(0, 2, 3, 1), (4, 5, 7, 6), (0, 1, 5, 4), (2, 0, 4, 6), (3, 2, 6, 7), (1, 3, 7, 5)])
_uv = me_cube_007.uv_layers.new(name='UVMap')
_uv.uv.foreach_set('vector', [0.0, 0.0, 0.0, 0.0, 0.0, 0.0, 0.0, 0.0, 0.0, 0.0, 0.0, 0.0, 0.0, 0.0, 0.0, 0.0, 0.0, 0.0, 0.0, 0.0, 0.0, 0.0, 0.0, 0.0, 0.0, 0.0, 0.0, 0.0, 0.0, 0.0, 0.0, 0.0, 0.0, 0.0, 0.0, 0.0, 0.0, 0.0, 0.0, 0.0, 0.0, 0.0, 0.0, 0.0, 0.0, 0.0, 0.0, 0.0])
me_cube_007.update()
me_cube_008 = bpy.data.meshes.new('Cube.008')
me_cube_008.from_pydata([(-1.167, -0.004835, 1.594), (-1.139, -0.2047, 1.594), (-1.167, 2.214, 1.594), (-1.055, -0.4058, 1.594), (-0.9228, -0.5784, 1.594), (-0.7501, -0.7109, 1.594), (-0.549, -0.7942, 1.594), (-0.3492, -0.8221, 1.594), (2.128, -0.8221, 1.594), (2.328, -0.7942, 1.594), (2.529, -0.7109, 1.594), (2.702, -0.5784, 1.594), (2.834, -0.4058, 1.594), (2.918, -0.2047, 1.594), (2.945, -0.004835, 1.594), (2.946, 2.214, 1.594), (-1.167, -0.004835, 1.854), (-1.139, -0.2047, 1.854), (-1.167, 2.214, 1.854), (-1.055, -0.4058, 1.854), (-0.9228, -0.5784, 1.854), (-0.7501, -0.7109, 1.854), (-0.549, -0.7942, 1.854), (-0.3492, -0.8221, 1.854), (2.128, -0.8221, 1.854), (2.328, -0.7942, 1.854), (2.529, -0.7109, 1.854), (2.702, -0.5784, 1.854), (2.834, -0.4058, 1.854), (2.918, -0.2047, 1.854), (2.945, -0.004835, 1.854), (2.946, 2.214, 1.854)], [(0, 1), (2, 0), (1, 3), (3, 4), (4, 5), (5, 6), (6, 7), (7, 8), (8, 9), (9, 10), (10, 11), (11, 12), (12, 13), (13, 14), (14, 15), (16, 17), (18, 16), (17, 19), (19, 20), (20, 21), (21, 22), (22, 23), (23, 24), (24, 25), (25, 26), (26, 27), (27, 28), (28, 29), (29, 30), (30, 31)], [])
_uv = me_cube_008.uv_layers.new(name='UVMap')
_uv.uv.foreach_set('vector', [])
me_cube_008.update()

# ---- objects
ob_mainreferenceimg = bpy.data.objects.new('mainReferenceImg', None)
ob_platforms = bpy.data.objects.new('Platforms', me_cube)
ob_maincabin = bpy.data.objects.new('mainCabin', me_cube_001)
ob_outerroof = bpy.data.objects.new('outerRoof', me_cube_002)
ob_sign = bpy.data.objects.new('Sign', me_cube_003)
ob_pillars = bpy.data.objects.new('Pillars', me_circle)
ob_topcabin = bpy.data.objects.new('topCabin', me_plane)
ob_maincabinroof = bpy.data.objects.new('mainCabinRoof', me_cube_004)
ob_vert = bpy.data.objects.new('Vert', me_vert)
ob_maincabin_001 = bpy.data.objects.new('mainCabin.001', me_cube_005)
ob_maincabin_002 = bpy.data.objects.new('mainCabin.002', me_cube_006)
ob_maincabin_003 = bpy.data.objects.new('mainCabin.003', me_cube_007)
ob_maincabinroof_001 = bpy.data.objects.new('mainCabinRoof.001', me_cube_008)

# ---- transforms, parenting, visibility, modifiers, constraints
ob_mainreferenceimg.location = (0.0, 0.0, 0.0)
ob_mainreferenceimg.scale = (2.4, 2.4, 2.4)
ob_mainreferenceimg.empty_display_type = 'IMAGE'
ob_mainreferenceimg.empty_display_size = 5.0
ob_mainreferenceimg.show_empty_image_perspective = False
ob_mainreferenceimg.use_empty_image_alpha = True
ob_mainreferenceimg.empty_image_side = 'FRONT'
ob_mainreferenceimg.color = (1.0, 1.0, 1.0, 0.5)
ob_mainreferenceimg.hide_select = True
ob_platforms.location = (-2.822, 0.6877, 0.0)
ob_maincabin.location = (-2.822, 0.6877, 0.0)
_m = ob_maincabin.modifiers.new('Solidify', 'SOLIDIFY')
_m.thickness = 0.1
_m.use_even_offset = True
ob_outerroof.location = (-2.822, 0.6877, -0.004557)
ob_sign.location = (-2.822, 0.6877, 0.0)
ob_pillars.location = (-1.217, -3.065, 0.1004)
ob_topcabin.location = (-1.995, 1.758, 1.854)
ob_topcabin.scale = (1.096, 1.096, 1.096)
ob_maincabinroof.location = (-2.822, 0.6877, -0.452)
ob_vert.location = (3.402, 0.811, 1.854)
ob_maincabin_001.location = (-2.822, 0.6877, 0.0)
ob_maincabin_002.location = (-2.822, 0.6877, 0.0)
_m = ob_maincabin_002.modifiers.new('Solidify', 'SOLIDIFY')
_m.thickness = -0.03
ob_maincabin_003.location = (-2.822, 0.6877, 0.0)
ob_maincabinroof_001.location = (-2.822, 0.6877, 0.0)
_m = ob_maincabinroof_001.modifiers.new('Skin', 'SKIN')

# ---- collection membership
col_collection.objects.link(ob_mainreferenceimg)
col_collection.objects.link(ob_platforms)
col_collection.objects.link(ob_maincabin)
col_collection.objects.link(ob_outerroof)
col_collection.objects.link(ob_sign)
col_collection.objects.link(ob_pillars)
col_collection.objects.link(ob_topcabin)
col_collection.objects.link(ob_maincabinroof)
col_collection.objects.link(ob_vert)
col_collection.objects.link(ob_maincabin_001)
col_collection.objects.link(ob_maincabin_002)
col_collection.objects.link(ob_maincabin_003)
col_collection.objects.link(ob_maincabinroof_001)

# ---- scene / render settings (as saved in the file)
scene.frame_start = 1; scene.frame_end = 250; scene.frame_set(0)
scene.render.engine = 'BLENDER_EEVEE_NEXT'
bpy.context.view_layer.update()

# ---- added for rendering (the .blend has no active camera and no usable light): camera, sun
cam_auto = bpy.data.cameras.new('AutoCamera')
cam_auto.lens = 50.0
cam_auto.sensor_width = 36.0
cam_auto.clip_end = 1000.0
ob_auto_camera = bpy.data.objects.new('AutoCamera', cam_auto)
scene.collection.objects.link(ob_auto_camera)
ob_auto_camera.location = (10.5463, -13.0319, 9.53709)
ob_auto_camera.rotation_euler = (1.09748, -7.21219e-08, 0.694738)
scene.camera = ob_auto_camera
light_auto_sun = bpy.data.lights.new('AutoSun', 'SUN')
light_auto_sun.energy = 3.0
light_auto_sun.angle = 0.0523599
ob_auto_sun = bpy.data.objects.new('AutoSun', light_auto_sun)
scene.collection.objects.link(ob_auto_sun)
ob_auto_sun.rotation_euler = (0.872665, 0.174533, 0.523599)
bpy.context.view_layer.update()
